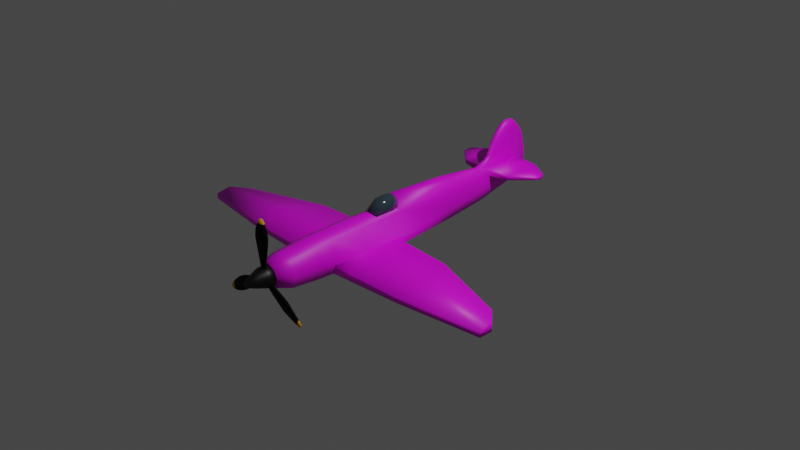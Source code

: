 # Source: Plane.blend  (saved by Blender 3.4.6; exported with 4.5.12 LTS)
import bpy
from mathutils import Matrix  # noqa: F401  (used for matrix-valued properties, if any)

bpy.ops.wm.read_factory_settings(use_empty=True)
scene = bpy.context.scene
scene.name = 'Scene'

# ---- collections
col_collection = bpy.data.collections.new('Collection'); scene.collection.children.link(col_collection)
col_plane = bpy.data.collections.new('Plane'); scene.collection.children.link(col_plane)
col_ref = bpy.data.collections.new('Ref'); scene.collection.children.link(col_ref)

# ---- images (referenced by path relative to the original .blend; pixels are not part of the script)
import os
ASSET_DIR = os.environ.get("B2B_ASSET_DIR", "")  # directory of the original .blend (textures are referenced by path, not embedded)
HERE = os.path.dirname(os.path.abspath(__file__))  # packed textures are extracted next to this script under _unpacked/

def load_image(name, relpath, width, height, colorspace="sRGB"):
    """Load a texture the original file referenced (path relative to the .blend, or extracted next to this script)."""
    p = next((c for c in (os.path.join(HERE, relpath), os.path.join(ASSET_DIR, relpath)) if relpath and os.path.exists(c)), "")
    if p:
        img = bpy.data.images.load(p, check_existing=True)
        img.name = name
    else:  # same state as the original file: an image datablock whose file is absent (Cycles renders it pink)
        img = bpy.data.images.new(name, width, height)
        img.source = "FILE"
        img.filepath = "//" + (relpath or name)
    img.colorspace_settings.name = colorspace
    return img
img_spitfire_texture_png = load_image('Spitfire-Texture.png', 'Spitfire-Texture.png', 1024, 1024, 'sRGB')

# ---- materials (node trees are filled in below, after node groups)
mat_plane = bpy.data.materials.new('Plane')
mat_plane.alpha_threshold = 0.0
mat_plane.use_transparent_shadow = False
mat_plane.roughness = 0.5
mat_plane.line_color = (0.0, 0.0, 0.0, 1.0)
mat_motor = bpy.data.materials.new('Motor')
mat_motor.use_transparent_shadow = False
mat_cockpit = bpy.data.materials.new('Cockpit')
mat_cockpit.use_transparent_shadow = False
mat_rotor = bpy.data.materials.new('Rotor')
mat_rotor.use_transparent_shadow = False
mat_tip = bpy.data.materials.new('tip')
mat_tip.use_transparent_shadow = False

# ---- material node trees
mat_plane.use_nodes = True; mat_plane.node_tree.nodes.clear()
_N = mat_plane.node_tree.nodes; _L = mat_plane.node_tree.links
n0 = _N.new('ShaderNodeOutputMaterial'); n0.name = 'Material Output'; n0.location = (300, 300)
n1 = _N.new('ShaderNodeBsdfPrincipled'); n1.name = 'Principled BSDF'; n1.location = (10, 300)
n1.distribution = 'GGX'
n1.subsurface_method = 'RANDOM_WALK_SKIN'
n1.inputs[3].default_value = 1.45
n1.inputs[27].default_value = (0.0, 0.0, 0.0, 1.0)
n1.inputs[28].default_value = 1.0
n2 = _N.new('ShaderNodeTexImage'); n2.name = 'Image Texture'; n2.location = (-305, 274)
n2.image = img_spitfire_texture_png
_L.new(n1.outputs[0], n0.inputs[0])
_L.new(n2.outputs[0], n1.inputs[0])
n0.is_active_output = True
mat_motor.use_nodes = True; mat_motor.node_tree.nodes.clear()
_N = mat_motor.node_tree.nodes; _L = mat_motor.node_tree.links
n0 = _N.new('ShaderNodeBsdfPrincipled'); n0.name = 'Principled BSDF'; n0.location = (10, 300)
n0.distribution = 'GGX'
n0.subsurface_method = 'RANDOM_WALK_SKIN'
n0.inputs[0].default_value = (0.03628, 0.03628, 0.03628, 1.0)
n0.inputs[1].default_value = 1.0
n0.inputs[2].default_value = 0.4902
n0.inputs[3].default_value = 1.45
n0.inputs[27].default_value = (0.0, 0.0, 0.0, 1.0)
n0.inputs[28].default_value = 1.0
n1 = _N.new('ShaderNodeOutputMaterial'); n1.name = 'Material Output'; n1.location = (300, 300)
_L.new(n0.outputs[0], n1.inputs[0])
n1.is_active_output = True
mat_cockpit.use_nodes = True; mat_cockpit.node_tree.nodes.clear()
_N = mat_cockpit.node_tree.nodes; _L = mat_cockpit.node_tree.links
n0 = _N.new('ShaderNodeBsdfPrincipled'); n0.name = 'Principled BSDF'; n0.location = (10, 300)
n0.distribution = 'GGX'
n0.subsurface_method = 'RANDOM_WALK_SKIN'
n0.inputs[0].default_value = (0.03324, 0.05747, 0.07514, 1.0)
n0.inputs[2].default_value = 0.1209
n0.inputs[3].default_value = 1.45
n0.inputs[27].default_value = (0.0, 0.0, 0.0, 1.0)
n0.inputs[28].default_value = 1.0
n1 = _N.new('ShaderNodeOutputMaterial'); n1.name = 'Material Output'; n1.location = (300, 300)
_L.new(n0.outputs[0], n1.inputs[0])
n1.is_active_output = True
mat_rotor.use_nodes = True; mat_rotor.node_tree.nodes.clear()
_N = mat_rotor.node_tree.nodes; _L = mat_rotor.node_tree.links
n0 = _N.new('ShaderNodeBsdfPrincipled'); n0.name = 'Principled BSDF'; n0.location = (10, 300)
n0.distribution = 'GGX'
n0.subsurface_method = 'RANDOM_WALK_SKIN'
n0.inputs[0].default_value = (0.0127, 0.0127, 0.0127, 1.0)
n0.inputs[1].default_value = 1.0
n0.inputs[2].default_value = 0.7418
n0.inputs[3].default_value = 1.45
n0.inputs[27].default_value = (0.0, 0.0, 0.0, 1.0)
n0.inputs[28].default_value = 1.0
n1 = _N.new('ShaderNodeOutputMaterial'); n1.name = 'Material Output'; n1.location = (300, 300)
_L.new(n0.outputs[0], n1.inputs[0])
n1.is_active_output = True
mat_tip.use_nodes = True; mat_tip.node_tree.nodes.clear()
_N = mat_tip.node_tree.nodes; _L = mat_tip.node_tree.links
n0 = _N.new('ShaderNodeBsdfPrincipled'); n0.name = 'Principled BSDF'; n0.location = (10, 300)
n0.distribution = 'GGX'
n0.subsurface_method = 'RANDOM_WALK_SKIN'
n0.inputs[0].default_value = (0.8, 0.3633, 0.0, 1.0)
n0.inputs[2].default_value = 0.8562
n0.inputs[3].default_value = 1.45
n0.inputs[27].default_value = (0.0, 0.0, 0.0, 1.0)
n0.inputs[28].default_value = 1.0
n1 = _N.new('ShaderNodeOutputMaterial'); n1.name = 'Material Output'; n1.location = (300, 300)
_L.new(n0.outputs[0], n1.inputs[0])
n1.is_active_output = True

# ---- world
world_world = bpy.data.worlds.new('World'); scene.world = world_world
world_world.use_nodes = True; world_world.node_tree.nodes.clear()
_N = world_world.node_tree.nodes; _L = world_world.node_tree.links
n0 = _N.new('ShaderNodeOutputWorld'); n0.name = 'World Output'; n0.location = (300, 300)
n1 = _N.new('ShaderNodeBackground'); n1.name = 'Background'; n1.location = (10, 300)
n1.inputs[0].default_value = (0.05088, 0.05088, 0.05088, 1.0)
_L.new(n1.outputs[0], n0.inputs[0])
n0.is_active_output = True
world_world.color = (0.05088, 0.05088, 0.05088)
world_world.use_sun_shadow = False
world_world.sun_shadow_jitter_overblur = 0.0

# ---- cameras
cam_camera = bpy.data.cameras.new('Camera')
cam_camera.clip_end = 100.0
cam_camera.ortho_scale = 7.314

# ---- lights
light_light = bpy.data.lights.new('Light', 'POINT')
light_light.transmission_factor = 0.0
light_light.energy = 1000.0
light_light.shadow_soft_size = 0.1
light_light.shadow_maximum_resolution = 0.006
light_light.use_absolute_resolution = True

# ---- meshes
me_cube = bpy.data.meshes.new('Cube')
me_cube.from_pydata([(0.1275, 0.2657, 0.1789), (0.1339, 0.2657, -0.1846), (0.0, 0.2657, -0.2423), (0.0, -0.2723, 0.2423), (0.0, -0.2723, -0.2423), (0.0, 0.2657, 0.2423), (0.1385, -0.2723, 0.1784), (0.1446, -0.2723, -0.2144), (0.0, -0.6451, 0.2309), (0.1385, -0.6451, 0.1683), (0.1446, -0.6451, -0.1729), (0.0, -0.6451, -0.2442), (0.1385, -0.8235, 0.1581), (0.1446, -0.8235, -0.1657), (0.0, -0.8235, 0.2186), (0.0, -0.8235, -0.2399), (0.1385, -1.143, 0.1268), (0.1446, -1.143, -0.1369), (0.0, -1.143, 0.1759), (0.0, -1.143, -0.1973), (0.09847, -1.295, 0.1009), (0.09409, -1.295, -0.09752), (0.0, -1.295, 0.1435), (0.0, -1.295, -0.1412), (0.1391, 0.946, 0.167), (0.1234, 0.946, -0.1305), (0.0, 0.946, -0.1878), (0.02423, 2.114, 0.145), (0.08539, 0.2664, 0.3056), (0.0, 0.2665, 0.3399), (0.07488, 0.9461, 0.2826), (0.0, 0.9461, 0.3089), (0.09172, 1.596, 0.1533), (0.08002, 1.464, -0.1026), (0.0, 1.464, -0.1262), (0.0, 1.921, -0.04409), (0.03913, 1.612, 0.2062), (0.0, 1.464, 0.2532), (0.02196, 2.083, -0.009833), (0.0, 2.093, -0.03163), (0.0, 2.245, 0.1351), (0.02401, 2.113, 0.2088), (0.0, 2.244, 0.2526), (0.05714, 1.915, 0.1972), (0.05354, 1.921, -0.02147), (0.04994, 1.909, 0.1375), (0.1792, 0.2657, -0.06764), (0.1899, -0.2723, -0.05056), (0.1899, -0.6451, -0.04922), (0.1899, -1.143, -0.01065), (0.1899, -0.8235, -0.01065), (0.1236, -1.295, 0.0005404), (0.0, -1.295, 0.02154), (0.1395, 0.946, -0.01065), (0.09975, 1.464, 0.00911), (0.02221, 2.21, 0.07321), (0.0, 2.229, 0.07351), (0.05354, 1.921, 0.05651), (0.0, 1.602, 0.3056), (0.03147, 1.631, 0.2944), (0.04352, 1.952, 0.2879), (0.02186, 2.221, 0.2909), (0.0, 2.243, 0.2964), (0.0, 1.967, 0.6825), (0.0, 1.646, 0.346), (0.03147, 1.673, 0.3352), (0.04352, 1.983, 0.3333), (0.02139, 2.209, 0.3317), (0.0, 2.222, 0.3368), (0.0, 1.715, 0.4956), (0.03147, 1.737, 0.4849), (0.04352, 1.988, 0.483), (0.02139, 2.171, 0.4814), (0.0, 2.181, 0.4865), (0.0, 1.791, 0.5913), (0.03147, 1.806, 0.5806), (0.04352, 1.979, 0.5787), (0.02139, 2.106, 0.5771), (0.0, 2.113, 0.5822), (0.0, 1.857, 0.6506), (0.03147, 1.866, 0.6399), (0.04352, 1.972, 0.638), (0.02139, 2.05, 0.6364), (0.0, 2.054, 0.6415), (0.0, 1.902, 0.6773), (0.01705, 1.907, 0.6714), (0.01957, 1.968, 0.675), (0.01157, 2.012, 0.6699), (0.0, 2.014, 0.6725), (0.09958, 1.464, 0.1448), (0.03225, 1.5, 0.2419), (0.05354, 1.93, 0.2342), (0.02263, 2.22, 0.2463), (0.02263, 2.22, 0.1351), (0.05354, 1.921, 0.1271), (0.3108, 1.937, 0.1379), (0.3129, 1.938, 0.1969), (0.3183, 1.656, 0.1533), (0.3191, 1.661, 0.2062), (0.3104, 2.084, 0.2083), (0.3106, 2.084, 0.1455), (0.5321, 1.919, 0.1542), (0.533, 1.919, 0.1871), (0.5229, 1.847, 0.1629), (0.5227, 1.849, 0.192), (0.5163, 1.969, 0.1935), (0.5164, 1.969, 0.1584), (0.1792, 0.2657, -0.06764), (0.1339, 0.2657, -0.1846), (0.1899, -0.6451, -0.07883), (0.1446, -0.6451, -0.1729), (0.1899, -0.2723, -0.05056), (0.1446, -0.2723, -0.2144), (0.2818, 0.1637, -0.06807), (0.2818, 0.1637, -0.1679), (0.4013, -0.6451, -0.07861), (0.4013, -0.6451, -0.1589), (0.4013, -0.2723, -0.05116), (0.4013, -0.2723, -0.191), (0.8955, 0.108, -0.05367), (0.8955, 0.108, -0.1273), (1.015, -0.6432, -0.06592), (1.015, -0.6432, -0.1252), (1.015, -0.297, -0.03097), (1.015, -0.297, -0.1342), (1.772, -0.1911, -0.05367), (1.772, -0.1911, -0.1273), (1.94, -0.5235, -0.06592), (1.94, -0.5235, -0.1252), (1.932, -0.3663, -0.03097), (1.932, -0.3663, -0.1342), (-0.1275, 0.2657, 0.1789), (-0.1339, 0.2657, -0.1846), (-0.1385, -0.2723, 0.1784), (-0.1446, -0.2723, -0.2144), (-0.1385, -0.6451, 0.1683), (-0.1446, -0.6451, -0.1729), (-0.1385, -0.8235, 0.1581), (-0.1446, -0.8235, -0.1657), (-0.1385, -1.143, 0.1268), (-0.1446, -1.143, -0.1369), (-0.09847, -1.295, 0.1009), (-0.09409, -1.295, -0.09752), (-0.1391, 0.946, 0.167), (-0.1234, 0.946, -0.1305), (-0.02423, 2.114, 0.145), (-0.08539, 0.2664, 0.3056), (-0.07488, 0.9461, 0.2826), (-0.09172, 1.596, 0.1533), (-0.08002, 1.464, -0.1026), (-0.03913, 1.612, 0.2062), (-0.02196, 2.083, -0.009833), (-0.02401, 2.113, 0.2088), (-0.05714, 1.915, 0.1972), (-0.05354, 1.921, -0.02147), (-0.04994, 1.909, 0.1375), (-0.1792, 0.2657, -0.06764), (-0.1899, -0.2723, -0.05056), (-0.1899, -0.6451, -0.04922), (-0.1899, -1.143, -0.01065), (-0.1899, -0.8235, -0.01065), (-0.1236, -1.295, 0.0005404), (-0.1395, 0.946, -0.01065), (-0.09975, 1.464, 0.00911), (-0.02221, 2.21, 0.07321), (-0.05354, 1.921, 0.05651), (-0.03147, 1.631, 0.2944), (-0.04352, 1.952, 0.2879), (-0.02186, 2.221, 0.2909), (-0.03147, 1.673, 0.3352), (-0.04352, 1.983, 0.3333), (-0.02139, 2.209, 0.3317), (-0.03147, 1.737, 0.4849), (-0.04352, 1.988, 0.483), (-0.02139, 2.171, 0.4814), (-0.03147, 1.806, 0.5806), (-0.04352, 1.979, 0.5787), (-0.02139, 2.106, 0.5771), (-0.03147, 1.866, 0.6399), (-0.04352, 1.972, 0.638), (-0.02139, 2.05, 0.6364), (-0.01705, 1.907, 0.6714), (-0.01957, 1.968, 0.675), (-0.01157, 2.012, 0.6699), (-0.09958, 1.464, 0.1448), (-0.03225, 1.5, 0.2419), (-0.05354, 1.93, 0.2342), (-0.02263, 2.22, 0.2463), (-0.02263, 2.22, 0.1351), (-0.05354, 1.921, 0.1271), (-0.3108, 1.937, 0.1379), (-0.3129, 1.938, 0.1969), (-0.3183, 1.656, 0.1533), (-0.3191, 1.661, 0.2062), (-0.3104, 2.084, 0.2083), (-0.3106, 2.084, 0.1455), (-0.5321, 1.919, 0.1542), (-0.533, 1.919, 0.1871), (-0.5229, 1.847, 0.1629), (-0.5227, 1.849, 0.192), (-0.5163, 1.969, 0.1935), (-0.5164, 1.969, 0.1584), (-0.1792, 0.2657, -0.06764), (-0.1339, 0.2657, -0.1846), (-0.1899, -0.6451, -0.07883), (-0.1446, -0.6451, -0.1729), (-0.1899, -0.2723, -0.05056), (-0.1446, -0.2723, -0.2144), (-0.2818, 0.1637, -0.06807), (-0.2818, 0.1637, -0.1679), (-0.4013, -0.6451, -0.07861), (-0.4013, -0.6451, -0.1589), (-0.4013, -0.2723, -0.05116), (-0.4013, -0.2723, -0.191), (-0.8955, 0.108, -0.05367), (-0.8955, 0.108, -0.1273), (-1.015, -0.6432, -0.06592), (-1.015, -0.6432, -0.1252), (-1.015, -0.297, -0.03097), (-1.015, -0.297, -0.1342), (-1.772, -0.1911, -0.05367), (-1.772, -0.1911, -0.1273), (-1.94, -0.5235, -0.06592), (-1.94, -0.5235, -0.1252), (-1.932, -0.3663, -0.03097), (-1.932, -0.3663, -0.1342)], [], [(2, 1, 7, 4), (46, 0, 6, 47), (1, 2, 26, 25), (0, 5, 3, 6), (6, 3, 8, 9), (47, 6, 9, 48), (4, 7, 10, 11), (11, 10, 13, 15), (15, 13, 17, 19), (9, 8, 14, 12), (48, 9, 12, 50), (19, 17, 21, 23), (12, 14, 18, 16), (50, 12, 16, 49), (51, 20, 22, 52), (16, 18, 22, 20), (49, 16, 20, 51), (30, 24, 89, 90), (0, 24, 30, 28), (46, 1, 25, 53), (29, 28, 30, 31), (5, 0, 28, 29), (25, 26, 34, 33), (44, 35, 39, 38), (37, 90, 59, 58), (53, 25, 33, 54), (31, 30, 90, 37), (56, 40, 93, 55), (93, 40, 42, 92), (57, 44, 38, 55), (43, 36, 98, 96), (41, 43, 96, 99), (54, 33, 44, 57), (91, 92, 61, 60), (33, 34, 35, 44), (89, 54, 57, 94), (94, 57, 55, 93), (39, 56, 55, 38), (24, 53, 54, 89), (0, 46, 53, 24), (17, 49, 51, 21), (21, 51, 52, 23), (13, 50, 49, 17), (10, 48, 50, 13), (47, 48, 109, 111), (7, 1, 108, 112), (59, 60, 66, 65), (60, 61, 67, 66), (92, 42, 62, 61), (90, 91, 60, 59), (67, 68, 73, 72), (65, 66, 71, 70), (61, 62, 68, 67), (58, 59, 65, 64), (72, 73, 78, 77), (70, 71, 76, 75), (64, 65, 70, 69), (66, 67, 72, 71), (75, 76, 81, 80), (76, 77, 82, 81), (69, 70, 75, 74), (71, 72, 77, 76), (80, 81, 86, 85), (81, 82, 87, 86), (77, 78, 83, 82), (74, 75, 80, 79), (63, 86, 87, 88), (84, 85, 86, 63), (82, 83, 88, 87), (79, 80, 85, 84), (32, 36, 90, 89), (43, 41, 92, 91), (41, 27, 93, 92), (45, 32, 89, 94), (36, 43, 91, 90), (27, 45, 94, 93), (100, 99, 105, 106), (96, 98, 104, 102), (27, 41, 99, 100), (36, 32, 97, 98), (45, 27, 100, 95), (32, 45, 95, 97), (102, 101, 106, 105), (104, 103, 101, 102), (98, 97, 103, 104), (95, 100, 106, 101), (97, 95, 101, 103), (99, 96, 102, 105), (109, 110, 116, 115), (110, 112, 118, 116), (46, 47, 111, 107), (48, 10, 110, 109), (10, 7, 112, 110), (1, 46, 107, 108), (118, 114, 120, 124), (117, 115, 121, 123), (111, 109, 115, 117), (112, 108, 114, 118), (107, 111, 117, 113), (108, 107, 113, 114), (121, 122, 128, 127), (122, 124, 130, 128), (113, 117, 123, 119), (114, 113, 119, 120), (116, 118, 124, 122), (115, 116, 122, 121), (130, 129, 127, 128), (126, 125, 129, 130), (123, 121, 127, 129), (124, 120, 126, 130), (119, 123, 129, 125), (120, 119, 125, 126), (2, 4, 134, 132), (156, 157, 133, 131), (132, 144, 26, 2), (131, 133, 3, 5), (133, 135, 8, 3), (157, 158, 135, 133), (4, 11, 136, 134), (11, 15, 138, 136), (15, 19, 140, 138), (135, 137, 14, 8), (158, 160, 137, 135), (19, 23, 142, 140), (137, 139, 18, 14), (160, 159, 139, 137), (161, 52, 22, 141), (139, 141, 22, 18), (159, 161, 141, 139), (147, 185, 184, 143), (131, 146, 147, 143), (156, 162, 144, 132), (29, 31, 147, 146), (5, 29, 146, 131), (144, 149, 34, 26), (154, 151, 39, 35), (37, 58, 166, 185), (162, 163, 149, 144), (31, 37, 185, 147), (56, 164, 188, 40), (188, 187, 42, 40), (165, 164, 151, 154), (153, 191, 193, 150), (152, 194, 191, 153), (163, 165, 154, 149), (186, 167, 168, 187), (149, 154, 35, 34), (184, 189, 165, 163), (189, 188, 164, 165), (39, 151, 164, 56), (143, 184, 163, 162), (131, 143, 162, 156), (140, 142, 161, 159), (142, 23, 52, 161), (138, 140, 159, 160), (136, 138, 160, 158), (157, 206, 204, 158), (134, 207, 203, 132), (166, 169, 170, 167), (167, 170, 171, 168), (187, 168, 62, 42), (185, 166, 167, 186), (171, 174, 73, 68), (169, 172, 173, 170), (168, 171, 68, 62), (58, 64, 169, 166), (174, 177, 78, 73), (172, 175, 176, 173), (64, 69, 172, 169), (170, 173, 174, 171), (175, 178, 179, 176), (176, 179, 180, 177), (69, 74, 175, 172), (173, 176, 177, 174), (178, 181, 182, 179), (179, 182, 183, 180), (177, 180, 83, 78), (74, 79, 178, 175), (63, 88, 183, 182), (84, 63, 182, 181), (180, 183, 88, 83), (79, 84, 181, 178), (148, 184, 185, 150), (153, 186, 187, 152), (152, 187, 188, 145), (155, 189, 184, 148), (150, 185, 186, 153), (145, 188, 189, 155), (195, 201, 200, 194), (191, 197, 199, 193), (145, 195, 194, 152), (150, 193, 192, 148), (155, 190, 195, 145), (148, 192, 190, 155), (197, 200, 201, 196), (199, 197, 196, 198), (193, 199, 198, 192), (190, 196, 201, 195), (192, 198, 196, 190), (194, 200, 197, 191), (204, 210, 211, 205), (205, 211, 213, 207), (156, 202, 206, 157), (158, 204, 205, 136), (136, 205, 207, 134), (132, 203, 202, 156), (213, 219, 215, 209), (212, 218, 216, 210), (206, 212, 210, 204), (207, 213, 209, 203), (202, 208, 212, 206), (203, 209, 208, 202), (216, 222, 223, 217), (217, 223, 225, 219), (208, 214, 218, 212), (209, 215, 214, 208), (211, 217, 219, 213), (210, 216, 217, 211), (225, 223, 222, 224), (221, 225, 224, 220), (218, 224, 222, 216), (219, 225, 221, 215), (214, 220, 224, 218), (215, 221, 220, 214)])
me_cube.polygons.foreach_set('use_smooth', [True] * 224)
_uv = me_cube.uv_layers.new(name='UVMap')
_uv.uv.foreach_set('vector', [0.4762, 0.1149, 0.4785, 0.1358, 0.3474, 0.1578, 0.3462, 0.1477, 0.4833, 0.1782, 0.4933, 0.2675, 0.3633, 0.3001, 0.354, 0.2172, 0.4785, 0.1358, 0.4762, 0.1149, 0.6425, 0.09728, 0.6446, 0.1155, 0.4933, 0.2675, 0.4959, 0.2905, 0.3659, 0.3233, 0.3633, 0.3001, 0.3633, 0.3001, 0.3659, 0.3233, 0.2754, 0.3419, 0.2729, 0.3192, 0.354, 0.2172, 0.3633, 0.3001, 0.2729, 0.3192, 0.2641, 0.2404, 0.3462, 0.1477, 0.3474, 0.1578, 0.259, 0.1956, 0.2561, 0.1697, 0.2561, 0.1697, 0.259, 0.1956, 0.2162, 0.2091, 0.2132, 0.1822, 0.2132, 0.1822, 0.2162, 0.2091, 0.1402, 0.239, 0.1378, 0.2171, 0.2729, 0.3192, 0.2754, 0.3419, 0.2319, 0.3483, 0.2294, 0.3264, 0.2641, 0.2404, 0.2729, 0.3192, 0.2294, 0.3264, 0.2225, 0.2652, 0.1378, 0.2171, 0.1402, 0.239, 0.1052, 0.2625, 0.1034, 0.2467, 0.2294, 0.3264, 0.2319, 0.3483, 0.153, 0.3523, 0.151, 0.3345, 0.2225, 0.2652, 0.2294, 0.3264, 0.151, 0.3345, 0.1454, 0.2847, 0.1092, 0.298, 0.1132, 0.3344, 0.115, 0.3498, 0.11, 0.3056, 0.151, 0.3345, 0.153, 0.3523, 0.115, 0.3498, 0.1132, 0.3344, 0.1454, 0.2847, 0.151, 0.3345, 0.1132, 0.3344, 0.1092, 0.298, 0.6599, 0.2455, 0.6566, 0.2169, 0.7813, 0.1821, 0.7939, 0.2151, 0.4933, 0.2675, 0.6566, 0.2169, 0.6599, 0.2455, 0.4964, 0.2898, 0.4833, 0.1782, 0.4785, 0.1358, 0.6446, 0.1155, 0.6503, 0.1606, 0.497, 0.2915, 0.4964, 0.2898, 0.6599, 0.2455, 0.662, 0.2574, 0.4959, 0.2905, 0.4933, 0.2675, 0.4964, 0.2898, 0.497, 0.2915, 0.6446, 0.1155, 0.6425, 0.09728, 0.7726, 0.0931, 0.7736, 0.1017, 0.885, 0.09397, 0.8841, 0.08578, 0.925, 0.08832, 0.9236, 0.09681, 0.7857, 0.2214, 0.7939, 0.2151, 0.8276, 0.2261, 0.8213, 0.2319, 0.6503, 0.1606, 0.6446, 0.1155, 0.7736, 0.1017, 0.7758, 0.1329, 0.662, 0.2574, 0.6599, 0.2455, 0.7939, 0.2151, 0.7857, 0.2214, 0.9631, 0.1096, 0.9696, 0.1309, 0.9636, 0.1324, 0.9584, 0.1107, 0.9636, 0.1324, 0.9696, 0.1309, 0.9741, 0.1736, 0.968, 0.1728, 0.8882, 0.1222, 0.885, 0.09397, 0.9236, 0.09681, 0.9584, 0.1107, 0.3192, 0.7664, 0.325, 0.8168, 0.2847, 0.8158, 0.2797, 0.7794, 0.3141, 0.7315, 0.3192, 0.7664, 0.2797, 0.7794, 0.2746, 0.7596, 0.7758, 0.1329, 0.7736, 0.1017, 0.885, 0.09397, 0.8882, 0.1222, 0.8976, 0.186, 0.968, 0.1728, 0.9701, 0.1889, 0.9049, 0.2042, 0.7736, 0.1017, 0.7726, 0.0931, 0.8841, 0.08578, 0.885, 0.09397, 0.7813, 0.1821, 0.7758, 0.1329, 0.8882, 0.1222, 0.891, 0.1478, 0.891, 0.1478, 0.8882, 0.1222, 0.9584, 0.1107, 0.9636, 0.1324, 0.925, 0.08832, 0.9631, 0.1096, 0.9584, 0.1107, 0.9236, 0.09681, 0.6566, 0.2169, 0.6503, 0.1606, 0.7758, 0.1329, 0.7813, 0.1821, 0.4933, 0.2675, 0.4833, 0.1782, 0.6503, 0.1606, 0.6566, 0.2169, 0.1402, 0.239, 0.1454, 0.2847, 0.1092, 0.298, 0.1052, 0.2625, 0.1052, 0.2625, 0.1092, 0.298, 0.11, 0.3056, 0.1034, 0.2467, 0.2162, 0.2091, 0.2225, 0.2652, 0.1454, 0.2847, 0.1402, 0.239, 0.259, 0.1956, 0.2641, 0.2404, 0.2225, 0.2652, 0.2162, 0.2091, 0.354, 0.2172, 0.2641, 0.2404, 0.2629, 0.2297, 0.354, 0.2172, 0.3474, 0.1578, 0.4785, 0.1358, 0.4785, 0.1358, 0.3474, 0.1578, 0.8276, 0.2261, 0.9049, 0.2042, 0.9143, 0.2187, 0.8396, 0.2383, 0.9049, 0.2042, 0.9701, 0.1889, 0.9688, 0.2044, 0.9143, 0.2187, 0.968, 0.1728, 0.9741, 0.1736, 0.9756, 0.1895, 0.9701, 0.1889, 0.7939, 0.2151, 0.8976, 0.186, 0.9049, 0.2042, 0.8276, 0.2261, 0.9688, 0.2044, 0.9722, 0.2054, 0.9684, 0.2621, 0.9657, 0.2609, 0.8396, 0.2383, 0.9143, 0.2187, 0.9215, 0.2727, 0.8638, 0.2851, 0.9701, 0.1889, 0.9756, 0.1895, 0.9722, 0.2054, 0.9688, 0.2044, 0.8213, 0.2319, 0.8276, 0.2261, 0.8396, 0.2383, 0.8335, 0.2439, 0.9657, 0.2609, 0.9684, 0.2621, 0.9559, 0.3009, 0.9539, 0.2995, 0.8638, 0.2851, 0.9215, 0.2727, 0.9234, 0.3078, 0.885, 0.3155, 0.8335, 0.2439, 0.8396, 0.2383, 0.8638, 0.2851, 0.8589, 0.2904, 0.9143, 0.2187, 0.9688, 0.2044, 0.9657, 0.2609, 0.9215, 0.2727, 0.885, 0.3155, 0.9234, 0.3078, 0.9241, 0.3297, 0.9014, 0.3327, 0.9234, 0.3078, 0.9539, 0.2995, 0.9428, 0.3244, 0.9241, 0.3297, 0.8589, 0.2904, 0.8638, 0.2851, 0.885, 0.3155, 0.8817, 0.3204, 0.9215, 0.2727, 0.9657, 0.2609, 0.9539, 0.2995, 0.9234, 0.3078, 0.9014, 0.3327, 0.9241, 0.3297, 0.9245, 0.3435, 0.9117, 0.343, 0.9241, 0.3297, 0.9428, 0.3244, 0.9349, 0.3389, 0.9245, 0.3435, 0.9539, 0.2995, 0.9559, 0.3009, 0.9441, 0.326, 0.9428, 0.3244, 0.8817, 0.3204, 0.885, 0.3155, 0.9014, 0.3327, 0.8996, 0.3371, 0.9247, 0.3462, 0.9245, 0.3435, 0.9349, 0.3389, 0.9356, 0.3397, 0.9106, 0.3454, 0.9117, 0.343, 0.9245, 0.3435, 0.9247, 0.3462, 0.9428, 0.3244, 0.9441, 0.326, 0.9356, 0.3397, 0.9349, 0.3389, 0.8996, 0.3371, 0.9014, 0.3327, 0.9117, 0.343, 0.9106, 0.3454, 0.8136, 0.1771, 0.8195, 0.1953, 0.7939, 0.2151, 0.7813, 0.1821, 0.8924, 0.1736, 0.9407, 0.1657, 0.968, 0.1728, 0.8976, 0.186, 0.9407, 0.1657, 0.9382, 0.1426, 0.9636, 0.1324, 0.968, 0.1728, 0.8884, 0.1523, 0.8136, 0.1771, 0.7813, 0.1821, 0.891, 0.1478, 0.8195, 0.1953, 0.8924, 0.1736, 0.8976, 0.186, 0.7939, 0.2151, 0.9382, 0.1426, 0.8884, 0.1523, 0.891, 0.1478, 0.9636, 0.1324, 0.2681, 0.7531, 0.2746, 0.7596, 0.2539, 0.7856, 0.2491, 0.785, 0.2797, 0.7794, 0.2847, 0.8158, 0.2562, 0.8002, 0.2527, 0.7924, 0.3089, 0.7226, 0.3141, 0.7315, 0.2746, 0.7596, 0.2681, 0.7531, 0.325, 0.8168, 0.3153, 0.8263, 0.2819, 0.8232, 0.2847, 0.8158, 0.3957, 0.2751, 0.4018, 0.3155, 0.3451, 0.3221, 0.3444, 0.2923, 0.3857, 0.2137, 0.3957, 0.2751, 0.3444, 0.2923, 0.3414, 0.2357, 0.2527, 0.7924, 0.2481, 0.7938, 0.2491, 0.785, 0.2539, 0.7856, 0.2562, 0.8002, 0.2527, 0.8035, 0.2481, 0.7938, 0.2527, 0.7924, 0.2847, 0.8158, 0.2819, 0.8232, 0.2527, 0.8035, 0.2562, 0.8002, 0.3444, 0.2923, 0.3451, 0.3221, 0.3038, 0.3081, 0.3005, 0.2985, 0.3414, 0.2357, 0.3444, 0.2923, 0.3005, 0.2985, 0.3018, 0.2834, 0.2746, 0.7596, 0.2797, 0.7794, 0.2527, 0.7924, 0.2539, 0.7856, 0.4092, 0.801, 0.415, 0.8109, 0.3901, 0.8115, 0.3889, 0.8027, 0.3787, 0.6952, 0.3899, 0.7434, 0.3751, 0.7508, 0.364, 0.7028, 0.4833, 0.1782, 0.354, 0.2172, 0.354, 0.2172, 0.4833, 0.1782, 0.2641, 0.2404, 0.259, 0.1956, 0.259, 0.1956, 0.2629, 0.2297, 0.259, 0.1956, 0.3474, 0.1578, 0.3474, 0.1578, 0.259, 0.1956, 0.4785, 0.1358, 0.4833, 0.1782, 0.4833, 0.1782, 0.4785, 0.1358, 0.3751, 0.7508, 0.3947, 0.8037, 0.3578, 0.8143, 0.3391, 0.7656, 0.3833, 0.7611, 0.3889, 0.8027, 0.331, 0.8063, 0.3268, 0.7696, 0.4038, 0.7598, 0.4092, 0.801, 0.3889, 0.8027, 0.3833, 0.7611, 0.3899, 0.7434, 0.4062, 0.8125, 0.3947, 0.8037, 0.3751, 0.7508, 0.4003, 0.693, 0.4038, 0.7598, 0.3833, 0.7611, 0.3892, 0.7043, 0.3949, 0.6799, 0.4003, 0.693, 0.3892, 0.7043, 0.383, 0.6939, 0.331, 0.8063, 0.3313, 0.8127, 0.2594, 0.7995, 0.2626, 0.7951, 0.3289, 0.721, 0.3391, 0.7656, 0.2845, 0.7833, 0.2794, 0.7632, 0.3892, 0.7043, 0.3833, 0.7611, 0.3268, 0.7696, 0.3301, 0.7278, 0.383, 0.6939, 0.3892, 0.7043, 0.3301, 0.7278, 0.3272, 0.7212, 0.364, 0.7028, 0.3751, 0.7508, 0.3391, 0.7656, 0.3289, 0.721, 0.3889, 0.8027, 0.3901, 0.8115, 0.3313, 0.8127, 0.331, 0.8063, 0.2508, 0.7831, 0.2612, 0.7834, 0.2626, 0.7951, 0.2594, 0.7995, 0.2618, 0.7619, 0.2666, 0.7672, 0.2612, 0.7834, 0.2508, 0.7831, 0.3268, 0.7696, 0.331, 0.8063, 0.2626, 0.7951, 0.2612, 0.7834, 0.3391, 0.7656, 0.3578, 0.8143, 0.2988, 0.8012, 0.2845, 0.7833, 0.3301, 0.7278, 0.3268, 0.7696, 0.2612, 0.7834, 0.2666, 0.7672, 0.3272, 0.7212, 0.3301, 0.7278, 0.2666, 0.7672, 0.2618, 0.7619, 0.492, 0.6053, 0.364, 0.6383, 0.3651, 0.6482, 0.4943, 0.6258, 0.4991, 0.6676, 0.3718, 0.7067, 0.3812, 0.7883, 0.5092, 0.7555, 0.4943, 0.6258, 0.6584, 0.6034, 0.6575, 0.588, 0.492, 0.6053, 0.5092, 0.7555, 0.3812, 0.7883, 0.3838, 0.8111, 0.5095, 0.7658, 0.3812, 0.7883, 0.2921, 0.8076, 0.2947, 0.8299, 0.3838, 0.8111, 0.3718, 0.7067, 0.2832, 0.73, 0.2921, 0.8076, 0.3812, 0.7883, 0.364, 0.6383, 0.2752, 0.6604, 0.2782, 0.6859, 0.3651, 0.6482, 0.2752, 0.6604, 0.233, 0.6729, 0.236, 0.6994, 0.2782, 0.6859, 0.233, 0.6729, 0.1587, 0.7077, 0.1612, 0.7293, 0.236, 0.6994, 0.2921, 0.8076, 0.2493, 0.8149, 0.2517, 0.8365, 0.2947, 0.8299, 0.2832, 0.73, 0.2424, 0.7547, 0.2493, 0.8149, 0.2921, 0.8076, 0.1587, 0.7077, 0.1249, 0.737, 0.1267, 0.7526, 0.1612, 0.7293, 0.2493, 0.8149, 0.172, 0.8233, 0.174, 0.8409, 0.2517, 0.8365, 0.2424, 0.7547, 0.1664, 0.7743, 0.172, 0.8233, 0.2493, 0.8149, 0.1307, 0.7876, 0.1316, 0.7951, 0.1366, 0.8386, 0.1348, 0.8234, 0.172, 0.8233, 0.1348, 0.8234, 0.1366, 0.8386, 0.174, 0.8409, 0.1664, 0.7743, 0.1307, 0.7876, 0.1348, 0.8234, 0.172, 0.8233, 0.6752, 0.7435, 0.8053, 0.7023, 0.7928, 0.6699, 0.6705, 0.7095, 0.5092, 0.7555, 0.5134, 0.7855, 0.6752, 0.7435, 0.6705, 0.7095, 0.4991, 0.6676, 0.6633, 0.6462, 0.6584, 0.6034, 0.4943, 0.6258, 0.5137, 0.7882, 0.6756, 0.7428, 0.6752, 0.7435, 0.5134, 0.7855, 0.5095, 0.7658, 0.5137, 0.7882, 0.5134, 0.7855, 0.5092, 0.7555, 0.6584, 0.6034, 0.7838, 0.5883, 0.7828, 0.5799, 0.6575, 0.588, 0.8944, 0.5892, 0.9359, 0.5874, 0.9374, 0.579, 0.8935, 0.5812, 0.7972, 0.7085, 0.8323, 0.7187, 0.8386, 0.713, 0.8053, 0.7023, 0.6633, 0.6462, 0.7872, 0.6214, 0.7838, 0.5883, 0.6584, 0.6034, 0.6756, 0.7428, 0.7972, 0.7085, 0.8053, 0.7023, 0.6752, 0.7435, 0.9718, 0.5975, 0.9672, 0.5986, 0.9723, 0.62, 0.9782, 0.6185, 0.9723, 0.62, 0.9767, 0.6597, 0.9827, 0.6605, 0.9782, 0.6185, 0.898, 0.6103, 0.9672, 0.5986, 0.9359, 0.5874, 0.8944, 0.5892, 0.3192, 0.7664, 0.2797, 0.7794, 0.2847, 0.8158, 0.325, 0.8168, 0.3141, 0.7315, 0.2746, 0.7596, 0.2797, 0.7794, 0.3192, 0.7664, 0.7872, 0.6214, 0.898, 0.6103, 0.8944, 0.5892, 0.7838, 0.5883, 0.9074, 0.6731, 0.9147, 0.691, 0.977, 0.6755, 0.9767, 0.6597, 0.7838, 0.5883, 0.8944, 0.5892, 0.8935, 0.5812, 0.7828, 0.5799, 0.7928, 0.6699, 0.9009, 0.6355, 0.898, 0.6103, 0.7872, 0.6214, 0.9009, 0.6355, 0.9723, 0.62, 0.9672, 0.5986, 0.898, 0.6103, 0.9374, 0.579, 0.9359, 0.5874, 0.9672, 0.5986, 0.9718, 0.5975, 0.6705, 0.7095, 0.7928, 0.6699, 0.7872, 0.6214, 0.6633, 0.6462, 0.5092, 0.7555, 0.6705, 0.7095, 0.6633, 0.6462, 0.4991, 0.6676, 0.1612, 0.7293, 0.1267, 0.7526, 0.1307, 0.7876, 0.1664, 0.7743, 0.1267, 0.7526, 0.1249, 0.737, 0.1316, 0.7951, 0.1307, 0.7876, 0.236, 0.6994, 0.1612, 0.7293, 0.1664, 0.7743, 0.2424, 0.7547, 0.2782, 0.6859, 0.236, 0.6994, 0.2424, 0.7547, 0.2832, 0.73, 0.3718, 0.7067, 0.3718, 0.7067, 0.282, 0.7194, 0.2832, 0.73, 0.3651, 0.6482, 0.3651, 0.6482, 0.4943, 0.6258, 0.4943, 0.6258, 0.8386, 0.713, 0.8504, 0.725, 0.9239, 0.7053, 0.9147, 0.691, 0.9147, 0.691, 0.9239, 0.7053, 0.9776, 0.6909, 0.977, 0.6755, 0.9767, 0.6597, 0.977, 0.6755, 0.9824, 0.6762, 0.9827, 0.6605, 0.8053, 0.7023, 0.8386, 0.713, 0.9147, 0.691, 0.9074, 0.6731, 0.9776, 0.6909, 0.9747, 0.7466, 0.9774, 0.7478, 0.9809, 0.6919, 0.8504, 0.725, 0.8715, 0.7745, 0.9312, 0.7584, 0.9239, 0.7053, 0.977, 0.6755, 0.9776, 0.6909, 0.9809, 0.6919, 0.9824, 0.6762, 0.8323, 0.7187, 0.8443, 0.7305, 0.8504, 0.725, 0.8386, 0.713, 0.9747, 0.7466, 0.9632, 0.7847, 0.9651, 0.7861, 0.9774, 0.7478, 0.8715, 0.7745, 0.892, 0.8043, 0.9331, 0.793, 0.9312, 0.7584, 0.8443, 0.7305, 0.8667, 0.7797, 0.8715, 0.7745, 0.8504, 0.725, 0.9239, 0.7053, 0.9312, 0.7584, 0.9747, 0.7466, 0.9776, 0.6909, 0.892, 0.8043, 0.9088, 0.8218, 0.9339, 0.8146, 0.9331, 0.793, 0.9331, 0.793, 0.9339, 0.8146, 0.9523, 0.8093, 0.9632, 0.7847, 0.8667, 0.7797, 0.8889, 0.8091, 0.892, 0.8043, 0.8715, 0.7745, 0.9312, 0.7584, 0.9331, 0.793, 0.9632, 0.7847, 0.9747, 0.7466, 0.9088, 0.8218, 0.9198, 0.8305, 0.9343, 0.8281, 0.9339, 0.8146, 0.9339, 0.8146, 0.9343, 0.8281, 0.9445, 0.8236, 0.9523, 0.8093, 0.9632, 0.7847, 0.9523, 0.8093, 0.9535, 0.8109, 0.9651, 0.7861, 0.8889, 0.8091, 0.907, 0.8262, 0.9088, 0.8218, 0.892, 0.8043, 0.9345, 0.8308, 0.9453, 0.8244, 0.9445, 0.8236, 0.9343, 0.8281, 0.9188, 0.833, 0.9345, 0.8308, 0.9343, 0.8281, 0.9198, 0.8305, 0.9523, 0.8093, 0.9445, 0.8236, 0.9453, 0.8244, 0.9535, 0.8109, 0.907, 0.8262, 0.9188, 0.833, 0.9198, 0.8305, 0.9088, 0.8218, 0.8246, 0.6648, 0.7928, 0.6699, 0.8053, 0.7023, 0.8305, 0.6827, 0.9023, 0.6609, 0.9074, 0.6731, 0.9767, 0.6597, 0.9499, 0.6529, 0.9499, 0.6529, 0.9767, 0.6597, 0.9723, 0.62, 0.9473, 0.6301, 0.8983, 0.64, 0.9009, 0.6355, 0.7928, 0.6699, 0.8246, 0.6648, 0.8305, 0.6827, 0.8053, 0.7023, 0.9074, 0.6731, 0.9023, 0.6609, 0.9473, 0.6301, 0.9723, 0.62, 0.9009, 0.6355, 0.8983, 0.64, 0.2681, 0.7531, 0.2491, 0.785, 0.2539, 0.7856, 0.2746, 0.7596, 0.2797, 0.7794, 0.2527, 0.7924, 0.2562, 0.8002, 0.2847, 0.8158, 0.3089, 0.7226, 0.2681, 0.7531, 0.2746, 0.7596, 0.3141, 0.7315, 0.325, 0.8168, 0.2847, 0.8158, 0.2819, 0.8232, 0.3153, 0.8263, 0.3957, 0.2751, 0.3444, 0.2923, 0.3451, 0.3221, 0.4018, 0.3155, 0.3857, 0.2137, 0.3414, 0.2357, 0.3444, 0.2923, 0.3957, 0.2751, 0.2527, 0.7924, 0.2539, 0.7856, 0.2491, 0.785, 0.2481, 0.7938, 0.2562, 0.8002, 0.2527, 0.7924, 0.2481, 0.7938, 0.2527, 0.8035, 0.2847, 0.8158, 0.2562, 0.8002, 0.2527, 0.8035, 0.2819, 0.8232, 0.3444, 0.2923, 0.3005, 0.2985, 0.3038, 0.3081, 0.3451, 0.3221, 0.3414, 0.2357, 0.3018, 0.2834, 0.3005, 0.2985, 0.3444, 0.2923, 0.2746, 0.7596, 0.2539, 0.7856, 0.2527, 0.7924, 0.2797, 0.7794, 0.4092, 0.801, 0.3889, 0.8027, 0.3901, 0.8115, 0.415, 0.8109, 0.3787, 0.6952, 0.364, 0.7028, 0.3751, 0.7508, 0.3899, 0.7434, 0.4991, 0.6676, 0.4991, 0.6676, 0.3718, 0.7067, 0.3718, 0.7067, 0.2832, 0.73, 0.282, 0.7194, 0.2782, 0.6859, 0.2782, 0.6859, 0.2782, 0.6859, 0.2782, 0.6859, 0.3651, 0.6482, 0.3651, 0.6482, 0.4943, 0.6258, 0.4943, 0.6258, 0.4991, 0.6676, 0.4991, 0.6676, 0.3751, 0.7508, 0.3391, 0.7656, 0.3578, 0.8143, 0.3947, 0.8037, 0.3833, 0.7611, 0.3268, 0.7696, 0.331, 0.8063, 0.3889, 0.8027, 0.4038, 0.7598, 0.3833, 0.7611, 0.3889, 0.8027, 0.4092, 0.801, 0.3899, 0.7434, 0.3751, 0.7508, 0.3947, 0.8037, 0.4062, 0.8125, 0.4003, 0.693, 0.3892, 0.7043, 0.3833, 0.7611, 0.4038, 0.7598, 0.3949, 0.6799, 0.383, 0.6939, 0.3892, 0.7043, 0.4003, 0.693, 0.331, 0.8063, 0.2626, 0.7951, 0.2594, 0.7995, 0.3313, 0.8127, 0.3289, 0.721, 0.2794, 0.7632, 0.2845, 0.7833, 0.3391, 0.7656, 0.3892, 0.7043, 0.3301, 0.7278, 0.3268, 0.7696, 0.3833, 0.7611, 0.383, 0.6939, 0.3272, 0.7212, 0.3301, 0.7278, 0.3892, 0.7043, 0.364, 0.7028, 0.3289, 0.721, 0.3391, 0.7656, 0.3751, 0.7508, 0.3889, 0.8027, 0.331, 0.8063, 0.3313, 0.8127, 0.3901, 0.8115, 0.2508, 0.7831, 0.2594, 0.7995, 0.2626, 0.7951, 0.2612, 0.7834, 0.2618, 0.7619, 0.2508, 0.7831, 0.2612, 0.7834, 0.2666, 0.7672, 0.3268, 0.7696, 0.2612, 0.7834, 0.2626, 0.7951, 0.331, 0.8063, 0.3391, 0.7656, 0.2845, 0.7833, 0.2988, 0.8012, 0.3578, 0.8143, 0.3301, 0.7278, 0.2666, 0.7672, 0.2612, 0.7834, 0.3268, 0.7696, 0.3272, 0.7212, 0.2618, 0.7619, 0.2666, 0.7672, 0.3301, 0.7278])
me_cube.materials.append(mat_plane)
me_cube.use_mirror_vertex_groups = False
me_cube.update()
me_cube.normals_split_custom_set([tuple(v) for v in zip(*[iter([-1.025e-08, 0.05602, -0.9984, 0.9928, 0.09732, -0.06926, 0.9884, -0.03438, 0.1478, -9.98e-09, -0.01091, -0.9999, 0.8141, 0.02704, 0.5801, 0.8884, -0.1203, 0.443, 0.7789, -0.000554, 0.6271, 0.8996, 0.006293, 0.4366, 0.9928, 0.09732, -0.06926, -1.025e-08, 0.05602, -0.9984, 0.0, 0.09257, -0.9957, 0.775, 0.08788, -0.6259, 0.8884, -0.1203, 0.443, 0.0, -0.8166, 0.5772, 0.0, -0.0122, 0.9999, 0.7789, -0.000554, 0.6271, 0.7789, -0.000554, 0.6271, 0.0, -0.0122, 0.9999, 0.0, -0.04562, 0.999, 0.7658, -0.01873, 0.6428, 0.8996, 0.006293, 0.4366, 0.7789, -0.000554, 0.6271, 0.7658, -0.01873, 0.6428, 0.9976, -0.06495, 0.02581, -9.98e-09, -0.01091, -0.9999, 0.9884, -0.03438, 0.1478, 0.7312, -0.4816, -0.4831, 0.0, -0.04298, -0.9991, 0.0, -0.04298, -0.9991, 0.7312, -0.4816, -0.4831, 0.7502, -0.05072, -0.6593, 0.0, -0.07119, -0.9975, 0.0, -0.07119, -0.9975, 0.7502, -0.05072, -0.6593, 0.7342, -0.2194, -0.6425, -1.072e-08, -0.2317, -0.9728, 0.7658, -0.01873, 0.6428, 0.0, -0.04562, 0.999, 0.0, -0.08852, 0.9961, 0.7407, -0.04441, 0.6704, 0.9976, -0.06495, 0.02581, 0.7658, -0.01873, 0.6428, 0.7407, -0.04441, 0.6704, 0.9999, -0.01068, 0.008941, -1.072e-08, -0.2317, -0.9728, 0.7342, -0.2194, -0.6425, 0.468, -0.7685, -0.4363, -2.632e-08, -0.7554, -0.6552, 0.7407, -0.04441, 0.6704, 0.0, -0.08852, 0.9961, 0.0, -0.174, 0.9847, 0.7251, -0.1809, 0.6645, 0.9999, -0.01068, 0.008941, 0.7407, -0.04441, 0.6704, 0.7251, -0.1809, 0.6645, 0.9816, -0.1909, -0.004105, 0.6167, -0.7872, 0.005966, 0.4885, -0.7305, 0.4773, 0.0, -0.7127, 0.7014, 0.0, -1.0, 0.0, 0.7251, -0.1809, 0.6645, 0.0, -0.174, 0.9847, 0.0, -0.7127, 0.7014, 0.4885, -0.7305, 0.4773, 0.9816, -0.1909, -0.004105, 0.7251, -0.1809, 0.6645, 0.4885, -0.7305, 0.4773, 0.6167, -0.7872, 0.005966, 0.6559, 0.06465, 0.752, 0.9625, 0.05055, 0.2665, 0.9565, 0.0913, 0.2772, 0.7355, -0.05985, 0.6748, 0.8884, -0.1203, 0.443, 0.9625, 0.05055, 0.2665, 0.6559, 0.06465, 0.752, 0.5452, -0.6054, 0.5799, 0.8141, 0.02704, 0.5801, 0.9928, 0.09732, -0.06926, 0.775, 0.08788, -0.6259, 0.996, 0.05883, -0.06681, 4.823e-08, -0.6105, 0.792, 0.5452, -0.6054, 0.5799, 0.6559, 0.06465, 0.752, -2.023e-08, 0.07216, 0.9974, 0.0, -0.8166, 0.5772, 0.8884, -0.1203, 0.443, 0.5452, -0.6054, 0.5799, 4.823e-08, -0.6105, 0.792, 0.775, 0.08788, -0.6259, 0.0, 0.09257, -0.9957, 0.0, 0.1433, -0.9897, 0.7657, 0.1312, -0.6297, 0.8183, 0.1493, -0.555, 0.0, 0.1592, -0.9872, 5.509e-08, 0.3637, -0.9315, 0.8092, 0.2405, -0.5361, -5.958e-08, -0.01396, 0.9999, 0.7355, -0.05985, 0.6748, 0.891, -0.2395, 0.3858, 2.25e-08, -0.4852, 0.8744, 0.996, 0.05883, -0.06681, 0.775, 0.08788, -0.6259, 0.7657, 0.1312, -0.6297, 0.994, 0.08897, -0.06426, -2.023e-08, 0.07216, 0.9974, 0.6559, 0.06465, 0.752, 0.7355, -0.05985, 0.6748, -5.958e-08, -0.01396, 0.9999, 1.231e-07, 0.8778, -0.479, 2.917e-08, 0.9947, -0.1024, 0.9078, 0.418, -0.03312, 0.853, 0.4191, -0.3112, 0.9078, 0.418, -0.03312, 2.917e-08, 0.9947, -0.1024, -2.768e-08, 1.0, 0.004996, 0.9185, 0.395, 0.01838, 0.9921, 0.1117, -0.05664, 0.8183, 0.1493, -0.555, 0.8092, 0.2405, -0.5361, 0.853, 0.4191, -0.3112, 0.6693, -0.0007058, 0.743, 0.8297, -0.1556, 0.536, 0.3357, -0.5974, 0.7283, 0.01687, -0.02381, 0.9996, 0.9192, 0.358, 0.1642, 0.6693, -0.0007058, 0.743, 0.01687, -0.02381, 0.9996, 0.2351, 0.68, 0.6945, 0.994, 0.08897, -0.06426, 0.7657, 0.1312, -0.6297, 0.8183, 0.1493, -0.555, 0.9921, 0.1117, -0.05664, 0.9989, 0.03814, 0.02893, 0.9185, 0.395, 0.01838, 0.885, 0.4542, 0.1027, 0.9975, 0.02118, 0.06734, 0.7657, 0.1312, -0.6297, 0.0, 0.1433, -0.9897, 0.0, 0.1592, -0.9872, 0.8183, 0.1493, -0.555, 0.9565, 0.0913, 0.2772, 0.994, 0.08897, -0.06426, 0.9921, 0.1117, -0.05664, 0.9754, 0.09824, 0.1975, 0.9754, 0.09824, 0.1975, 0.9921, 0.1117, -0.05664, 0.853, 0.4191, -0.3112, 0.9078, 0.418, -0.03312, 5.509e-08, 0.3637, -0.9315, 1.231e-07, 0.8778, -0.479, 0.853, 0.4191, -0.3112, 0.8092, 0.2405, -0.5361, 0.9625, 0.05055, 0.2665, 0.996, 0.05883, -0.06681, 0.994, 0.08897, -0.06426, 0.9565, 0.0913, 0.2772, 0.8884, -0.1203, 0.443, 0.8141, 0.02704, 0.5801, 0.996, 0.05883, -0.06681, 0.9625, 0.05055, 0.2665, 0.7342, -0.2194, -0.6425, 0.9816, -0.1909, -0.004105, 0.6167, -0.7872, 0.005966, 0.468, -0.7685, -0.4363, 0.468, -0.7685, -0.4363, 0.6167, -0.7872, 0.005966, 0.0, -1.0, 0.0, -2.632e-08, -0.7554, -0.6552, 0.7502, -0.05072, -0.6593, 0.9999, -0.01068, 0.008941, 0.9816, -0.1909, -0.004105, 0.7342, -0.2194, -0.6425, 0.7312, -0.4816, -0.4831, 0.9976, -0.06495, 0.02581, 0.9999, -0.01068, 0.008941, 0.7502, -0.05072, -0.6593, 0.8996, 0.006293, 0.4366, 0.9976, -0.06495, 0.02581, 0.2827, -0.9124, 0.2959, 0.32, -0.01169, 0.9473, 0.9884, -0.03438, 0.1478, 0.9928, 0.09732, -0.06926, 0.3542, 0.4011, 0.8448, 0.9871, -0.1432, 0.0709, 0.891, -0.2395, 0.3858, 0.9975, 0.02118, 0.06734, 0.9992, 0.04008, 0.005788, 0.92, -0.3254, 0.2184, 0.9975, 0.02118, 0.06734, 0.885, 0.4542, 0.1027, 0.8703, 0.4723, 0.1394, 0.9992, 0.04008, 0.005788, 0.9185, 0.395, 0.01838, -2.768e-08, 1.0, 0.004996, -2.956e-08, 0.9783, 0.2071, 0.885, 0.4542, 0.1027, 0.7355, -0.05985, 0.6748, 0.9989, 0.03814, 0.02893, 0.9975, 0.02118, 0.06734, 0.891, -0.2395, 0.3858, 0.8703, 0.4723, 0.1394, 2.255e-08, 0.9485, 0.3168, 1.851e-07, 0.906, 0.4233, 0.8046, 0.5441, 0.238, 0.92, -0.3254, 0.2184, 0.9992, 0.04008, 0.005788, 0.9989, 0.04111, 0.02414, 0.8733, -0.4212, 0.2449, 0.885, 0.4542, 0.1027, -2.956e-08, 0.9783, 0.2071, 2.255e-08, 0.9485, 0.3168, 0.8703, 0.4723, 0.1394, 2.25e-08, -0.4852, 0.8744, 0.891, -0.2395, 0.3858, 0.92, -0.3254, 0.2184, 0.0, -0.8052, 0.593, 0.8046, 0.5441, 0.238, 1.851e-07, 0.906, 0.4233, 2.321e-07, 0.7723, 0.6353, 0.771, 0.5073, 0.3851, 0.8733, -0.4212, 0.2449, 0.9989, 0.04111, 0.02414, 0.9967, 0.05664, 0.05734, 0.8422, -0.4076, 0.3529, 0.0, -0.8052, 0.593, 0.92, -0.3254, 0.2184, 0.8733, -0.4212, 0.2449, -1.012e-07, -0.8609, 0.5088, 0.9992, 0.04008, 0.005788, 0.8703, 0.4723, 0.1394, 0.8046, 0.5441, 0.238, 0.9989, 0.04111, 0.02414, 0.8422, -0.4076, 0.3529, 0.9967, 0.05664, 0.05734, 0.9503, 0.06989, 0.3035, 0.8017, -0.3491, 0.4852, 0.9967, 0.05664, 0.05734, 0.771, 0.5073, 0.3851, 0.7151, 0.4733, 0.5145, 0.9503, 0.06989, 0.3035, -1.012e-07, -0.8609, 0.5088, 0.8733, -0.4212, 0.2449, 0.8422, -0.4076, 0.3529, -1.141e-07, -0.7429, 0.6695, 0.9989, 0.04111, 0.02414, 0.8046, 0.5441, 0.238, 0.771, 0.5073, 0.3851, 0.9967, 0.05664, 0.05734, 0.8017, -0.3491, 0.4852, 0.9503, 0.06989, 0.3035, 0.6293, 0.06277, 0.7747, 0.606, -0.2019, 0.7694, 0.9503, 0.06989, 0.3035, 0.7151, 0.4733, 0.5145, 0.5437, 0.3364, 0.7689, 0.6293, 0.06277, 0.7747, 0.771, 0.5073, 0.3851, 2.321e-07, 0.7723, 0.6353, -4.578e-08, 0.6664, 0.7456, 0.7151, 0.4733, 0.5145, -1.141e-07, -0.7429, 0.6695, 0.8422, -0.4076, 0.3529, 0.8017, -0.3491, 0.4852, -3.263e-07, -0.6008, 0.7994, 7.347e-08, 0.05582, 0.9984, 0.6293, 0.06277, 0.7747, 0.5437, 0.3364, 0.7689, -5.336e-09, 0.4282, 0.9037, -3.798e-07, -0.3221, 0.9467, 0.606, -0.2019, 0.7694, 0.6293, 0.06277, 0.7747, 7.347e-08, 0.05582, 0.9984, 0.7151, 0.4733, 0.5145, -4.578e-08, 0.6664, 0.7456, -5.336e-09, 0.4282, 0.9037, 0.5437, 0.3364, 0.7689, -3.263e-07, -0.6008, 0.7994, 0.8017, -0.3491, 0.4852, 0.606, -0.2019, 0.7694, -3.798e-07, -0.3221, 0.9467, 0.9441, -0.3295, 0.006795, 0.8297, -0.1556, 0.536, 0.7355, -0.05985, 0.6748, 0.9565, 0.0913, 0.2772, 0.6693, -0.0007058, 0.743, 0.9192, 0.358, 0.1642, 0.9185, 0.395, 0.01838, 0.9989, 0.03814, 0.02893, 0.9192, 0.358, 0.1642, 0.916, 0.3973, 0.05623, 0.9078, 0.418, -0.03312, 0.9185, 0.395, 0.01838, 0.7238, 0.07376, -0.6861, 0.9441, -0.3295, 0.006795, 0.9565, 0.0913, 0.2772, 0.9754, 0.09824, 0.1975, 0.8297, -0.1556, 0.536, 0.6693, -0.0007058, 0.743, 0.9989, 0.03814, 0.02893, 0.7355, -0.05985, 0.6748, 0.916, 0.3973, 0.05623, 0.7238, 0.07376, -0.6861, 0.9754, 0.09824, 0.1975, 0.9078, 0.418, -0.03312, 0.2374, 0.7223, -0.6495, 0.2351, 0.68, 0.6945, 0.6122, 0.4541, 0.6473, 0.6309, 0.512, -0.583, 0.01687, -0.02381, 0.9996, 0.3357, -0.5974, 0.7283, 0.6931, -0.3239, 0.644, 0.7823, 0.06233, 0.6198, 0.916, 0.3973, 0.05623, 0.9192, 0.358, 0.1642, 0.2351, 0.68, 0.6945, 0.2374, 0.7223, -0.6495, 0.8297, -0.1556, 0.536, 0.9441, -0.3295, 0.006795, 0.3778, -0.7314, -0.5677, 0.3357, -0.5974, 0.7283, 0.7238, 0.07376, -0.6861, 0.916, 0.3973, 0.05623, 0.2374, 0.7223, -0.6495, 0.04668, 0.0005364, -0.9989, 0.9441, -0.3295, 0.006795, 0.7238, 0.07376, -0.6861, 0.04668, 0.0005364, -0.9989, 0.3778, -0.7314, -0.5677, 0.7823, 0.06233, 0.6198, 0.7488, 0.05542, -0.6605, 0.6309, 0.512, -0.583, 0.6122, 0.4541, 0.6473, 0.6931, -0.3239, 0.644, 0.7211, -0.389, -0.5733, 0.7488, 0.05542, -0.6605, 0.7823, 0.06233, 0.6198, 0.3357, -0.5974, 0.7283, 0.3778, -0.7314, -0.5677, 0.7211, -0.389, -0.5733, 0.6931, -0.3239, 0.644, 0.04668, 0.0005364, -0.9989, 0.2374, 0.7223, -0.6495, 0.6309, 0.512, -0.583, 0.7488, 0.05542, -0.6605, 0.3778, -0.7314, -0.5677, 0.04668, 0.0005364, -0.9989, 0.7488, 0.05542, -0.6605, 0.7211, -0.389, -0.5733, 0.2351, 0.68, 0.6945, 0.01687, -0.02381, 0.9996, 0.7823, 0.06233, 0.6198, 0.6122, 0.4541, 0.6473, 0.2827, -0.9124, 0.2959, 0.04083, -0.9992, 0.002047, 0.05035, -0.7343, -0.677, -0.008182, -0.7374, 0.6754, 0.04083, -0.9992, 0.002047, 0.9871, -0.1432, 0.0709, 0.08479, -0.006416, -0.9964, 0.05035, -0.7343, -0.677, 0.8141, 0.02704, 0.5801, 0.8996, 0.006293, 0.4366, 0.32, -0.01169, 0.9473, 0.2836, 0.3472, 0.8939, 0.9976, -0.06495, 0.02581, 0.7312, -0.4816, -0.4831, 0.04083, -0.9992, 0.002047, 0.2827, -0.9124, 0.2959, 0.7312, -0.4816, -0.4831, 0.9884, -0.03438, 0.1478, 0.9871, -0.1432, 0.0709, 0.04083, -0.9992, 0.002047, 0.9928, 0.09732, -0.06926, 0.8141, 0.02704, 0.5801, 0.2836, 0.3472, 0.8939, 0.3542, 0.4011, 0.8448, 0.08479, -0.006416, -0.9964, 0.306, 0.5878, -0.7489, 0.1855, 0.7348, -0.6524, 0.03696, -0.003356, -0.9993, -0.01116, -0.02019, 0.9997, -0.008182, -0.7374, 0.6754, 0.03662, -0.7535, 0.6564, -0.005958, -0.02046, 0.9998, 0.32, -0.01169, 0.9473, 0.2827, -0.9124, 0.2959, -0.008182, -0.7374, 0.6754, -0.01116, -0.02019, 0.9997, 0.9871, -0.1432, 0.0709, 0.3542, 0.4011, 0.8448, 0.306, 0.5878, -0.7489, 0.08479, -0.006416, -0.9964, 0.2836, 0.3472, 0.8939, 0.32, -0.01169, 0.9473, -0.01116, -0.02019, 0.9997, 0.2388, 0.6117, 0.7542, 0.3542, 0.4011, 0.8448, 0.2836, 0.3472, 0.8939, 0.2388, 0.6117, 0.7542, 0.306, 0.5878, -0.7489, 0.03662, -0.7535, 0.6564, 0.07166, -0.7397, -0.6691, 0.6302, -0.5293, -0.5681, 0.6465, -0.5497, 0.5291, 0.07166, -0.7397, -0.6691, 0.03696, -0.003356, -0.9993, 0.7046, 0.2852, -0.6498, 0.6302, -0.5293, -0.5681, 0.2388, 0.6117, 0.7542, -0.01116, -0.02019, 0.9997, -0.005958, -0.02046, 0.9998, 0.1412, 0.7324, 0.6661, 0.306, 0.5878, -0.7489, 0.2388, 0.6117, 0.7542, 0.1412, 0.7324, 0.6661, 0.1855, 0.7348, -0.6524, 0.05035, -0.7343, -0.677, 0.08479, -0.006416, -0.9964, 0.03696, -0.003356, -0.9993, 0.07166, -0.7397, -0.6691, -0.008182, -0.7374, 0.6754, 0.05035, -0.7343, -0.677, 0.07166, -0.7397, -0.6691, 0.03662, -0.7535, 0.6564, 0.7046, 0.2852, -0.6498, 0.6882, 0.2507, 0.6808, 0.6465, -0.5497, 0.5291, 0.6302, -0.5293, -0.5681, 0.4151, 0.6429, -0.6437, 0.419, 0.667, 0.6161, 0.6882, 0.2507, 0.6808, 0.7046, 0.2852, -0.6498, -0.005958, -0.02046, 0.9998, 0.03662, -0.7535, 0.6564, 0.6465, -0.5497, 0.5291, 0.6882, 0.2507, 0.6808, 0.03696, -0.003356, -0.9993, 0.1855, 0.7348, -0.6524, 0.4151, 0.6429, -0.6437, 0.7046, 0.2852, -0.6498, 0.1412, 0.7324, 0.6661, -0.005958, -0.02046, 0.9998, 0.6882, 0.2507, 0.6808, 0.419, 0.667, 0.6161, 0.1855, 0.7348, -0.6524, 0.1412, 0.7324, 0.6661, 0.419, 0.667, 0.6161, 0.4151, 0.6429, -0.6437, -1.025e-08, 0.05602, -0.9984, -9.98e-09, -0.01091, -0.9999, -0.9884, -0.03438, 0.1478, -0.9928, 0.09732, -0.06926, -0.8141, 0.02704, 0.5801, -0.8996, 0.006293, 0.4366, -0.7789, -0.000554, 0.6271, -0.8884, -0.1203, 0.443, -0.9928, 0.09732, -0.06926, -0.775, 0.08788, -0.6259, 0.0, 0.09257, -0.9957, -1.025e-08, 0.05602, -0.9984, -0.8884, -0.1203, 0.443, -0.7789, -0.000554, 0.6271, 0.0, -0.0122, 0.9999, 0.0, -0.8166, 0.5772, -0.7789, -0.000554, 0.6271, -0.7658, -0.01873, 0.6428, 0.0, -0.04562, 0.999, 0.0, -0.0122, 0.9999, -0.8996, 0.006293, 0.4366, -0.9976, -0.06495, 0.02581, -0.7658, -0.01873, 0.6428, -0.7789, -0.000554, 0.6271, -9.98e-09, -0.01091, -0.9999, 0.0, -0.04298, -0.9991, -0.7312, -0.4816, -0.4831, -0.9884, -0.03438, 0.1478, 0.0, -0.04298, -0.9991, 0.0, -0.07119, -0.9975, -0.7502, -0.05072, -0.6593, -0.7312, -0.4816, -0.4831, 0.0, -0.07119, -0.9975, -1.072e-08, -0.2317, -0.9728, -0.7342, -0.2194, -0.6425, -0.7502, -0.05072, -0.6593, -0.7658, -0.01873, 0.6428, -0.7407, -0.04441, 0.6704, 0.0, -0.08852, 0.9961, 0.0, -0.04562, 0.999, -0.9976, -0.06495, 0.02581, -0.9999, -0.01068, 0.008941, -0.7407, -0.04441, 0.6704, -0.7658, -0.01873, 0.6428, -1.072e-08, -0.2317, -0.9728, -2.632e-08, -0.7554, -0.6552, -0.468, -0.7685, -0.4363, -0.7342, -0.2194, -0.6425, -0.7407, -0.04441, 0.6704, -0.7251, -0.1809, 0.6645, 0.0, -0.174, 0.9847, 0.0, -0.08852, 0.9961, -0.9999, -0.01068, 0.008941, -0.9816, -0.1909, -0.004105, -0.7251, -0.1809, 0.6645, -0.7407, -0.04441, 0.6704, -0.6167, -0.7872, 0.005966, 0.0, -1.0, 0.0, 0.0, -0.7127, 0.7014, -0.4885, -0.7305, 0.4773, -0.7251, -0.1809, 0.6645, -0.4885, -0.7305, 0.4773, 0.0, -0.7127, 0.7014, 0.0, -0.174, 0.9847, -0.9816, -0.1909, -0.004105, -0.6167, -0.7872, 0.005966, -0.4885, -0.7305, 0.4773, -0.7251, -0.1809, 0.6645, -0.6559, 0.06465, 0.752, -0.7355, -0.05985, 0.6748, -0.9565, 0.0913, 0.2772, -0.9625, 0.05055, 0.2665, -0.8884, -0.1203, 0.443, -0.5452, -0.6054, 0.5799, -0.6559, 0.06465, 0.752, -0.9625, 0.05055, 0.2665, -0.8141, 0.02704, 0.5801, -0.996, 0.05883, -0.06681, -0.775, 0.08788, -0.6259, -0.9928, 0.09732, -0.06926, 4.823e-08, -0.6105, 0.792, -2.023e-08, 0.07216, 0.9974, -0.6559, 0.06465, 0.752, -0.5452, -0.6054, 0.5799, 0.0, -0.8166, 0.5772, 4.823e-08, -0.6105, 0.792, -0.5452, -0.6054, 0.5799, -0.8884, -0.1203, 0.443, -0.775, 0.08788, -0.6259, -0.7657, 0.1312, -0.6297, 0.0, 0.1433, -0.9897, 0.0, 0.09257, -0.9957, -0.8183, 0.1493, -0.555, -0.8092, 0.2405, -0.5361, 5.509e-08, 0.3637, -0.9315, 0.0, 0.1592, -0.9872, -5.958e-08, -0.01396, 0.9999, 2.25e-08, -0.4852, 0.8744, -0.891, -0.2395, 0.3858, -0.7355, -0.05985, 0.6748, -0.996, 0.05883, -0.06681, -0.994, 0.08897, -0.06426, -0.7657, 0.1312, -0.6297, -0.775, 0.08788, -0.6259, -2.023e-08, 0.07216, 0.9974, -5.958e-08, -0.01396, 0.9999, -0.7355, -0.05985, 0.6748, -0.6559, 0.06465, 0.752, 1.231e-07, 0.8778, -0.479, -0.853, 0.4191, -0.3112, -0.9078, 0.418, -0.03312, 2.917e-08, 0.9947, -0.1024, -0.9078, 0.418, -0.03312, -0.9185, 0.395, 0.01838, -2.768e-08, 1.0, 0.004996, 2.917e-08, 0.9947, -0.1024, -0.9921, 0.1117, -0.05664, -0.853, 0.4191, -0.3112, -0.8092, 0.2405, -0.5361, -0.8183, 0.1493, -0.555, -0.6693, -0.0007057, 0.743, -0.01687, -0.02381, 0.9996, -0.3357, -0.5974, 0.7283, -0.8297, -0.1556, 0.536, -0.9192, 0.358, 0.1642, -0.2351, 0.68, 0.6945, -0.01687, -0.02381, 0.9996, -0.6693, -0.0007057, 0.743, -0.994, 0.08897, -0.06426, -0.9921, 0.1117, -0.05664, -0.8183, 0.1493, -0.555, -0.7657, 0.1312, -0.6297, -0.9989, 0.03814, 0.02893, -0.9975, 0.02118, 0.06734, -0.885, 0.4542, 0.1027, -0.9185, 0.395, 0.01838, -0.7657, 0.1312, -0.6297, -0.8183, 0.1493, -0.555, 0.0, 0.1592, -0.9872, 0.0, 0.1433, -0.9897, -0.9565, 0.0913, 0.2772, -0.9754, 0.09824, 0.1975, -0.9921, 0.1117, -0.05664, -0.994, 0.08897, -0.06426, -0.9754, 0.09824, 0.1975, -0.9078, 0.418, -0.03312, -0.853, 0.4191, -0.3112, -0.9921, 0.1117, -0.05664, 5.509e-08, 0.3637, -0.9315, -0.8092, 0.2405, -0.5361, -0.853, 0.4191, -0.3112, 1.231e-07, 0.8778, -0.479, -0.9625, 0.05055, 0.2665, -0.9565, 0.0913, 0.2772, -0.994, 0.08897, -0.06426, -0.996, 0.05883, -0.06681, -0.8884, -0.1203, 0.443, -0.9625, 0.05055, 0.2665, -0.996, 0.05883, -0.06681, -0.8141, 0.02704, 0.5801, -0.7342, -0.2194, -0.6425, -0.468, -0.7685, -0.4363, -0.6167, -0.7872, 0.005966, -0.9816, -0.1909, -0.004105, -0.468, -0.7685, -0.4363, -2.632e-08, -0.7554, -0.6552, 0.0, -1.0, 0.0, -0.6167, -0.7872, 0.005966, -0.7502, -0.05072, -0.6593, -0.7342, -0.2194, -0.6425, -0.9816, -0.1909, -0.004105, -0.9999, -0.01068, 0.008941, -0.7312, -0.4816, -0.4831, -0.7502, -0.05072, -0.6593, -0.9999, -0.01068, 0.008941, -0.9976, -0.06495, 0.02581, -0.8996, 0.006293, 0.4366, -0.32, -0.01169, 0.9473, -0.2827, -0.9124, 0.2959, -0.9976, -0.06495, 0.02581, -0.9884, -0.03438, 0.1478, -0.9871, -0.1432, 0.0709, -0.3542, 0.4011, 0.8448, -0.9928, 0.09732, -0.06926, -0.891, -0.2395, 0.3858, -0.92, -0.3254, 0.2184, -0.9992, 0.04008, 0.005788, -0.9975, 0.02118, 0.06734, -0.9975, 0.02118, 0.06734, -0.9992, 0.04008, 0.005788, -0.8703, 0.4723, 0.1394, -0.885, 0.4542, 0.1027, -0.9185, 0.395, 0.01838, -0.885, 0.4542, 0.1027, -2.956e-08, 0.9783, 0.2071, -2.768e-08, 1.0, 0.004996, -0.7355, -0.05985, 0.6748, -0.891, -0.2395, 0.3858, -0.9975, 0.02118, 0.06734, -0.9989, 0.03814, 0.02893, -0.8703, 0.4723, 0.1394, -0.8046, 0.5441, 0.238, 1.851e-07, 0.906, 0.4233, 2.255e-08, 0.9485, 0.3168, -0.92, -0.3254, 0.2184, -0.8733, -0.4212, 0.2449, -0.9989, 0.04111, 0.02414, -0.9992, 0.04008, 0.005788, -0.885, 0.4542, 0.1027, -0.8703, 0.4723, 0.1394, 2.255e-08, 0.9485, 0.3168, -2.956e-08, 0.9783, 0.2071, 2.25e-08, -0.4852, 0.8744, 0.0, -0.8052, 0.593, -0.92, -0.3254, 0.2184, -0.891, -0.2395, 0.3858, -0.8046, 0.5441, 0.238, -0.771, 0.5073, 0.3851, 2.321e-07, 0.7723, 0.6353, 1.851e-07, 0.906, 0.4233, -0.8733, -0.4212, 0.2449, -0.8422, -0.4076, 0.3529, -0.9967, 0.05664, 0.05734, -0.9989, 0.04111, 0.02414, 0.0, -0.8052, 0.593, -1.012e-07, -0.8609, 0.5088, -0.8733, -0.4212, 0.2449, -0.92, -0.3254, 0.2184, -0.9992, 0.04008, 0.005788, -0.9989, 0.04111, 0.02414, -0.8046, 0.5441, 0.238, -0.8703, 0.4723, 0.1394, -0.8422, -0.4076, 0.3529, -0.8017, -0.3491, 0.4852, -0.9503, 0.06989, 0.3035, -0.9967, 0.05664, 0.05734, -0.9967, 0.05664, 0.05734, -0.9503, 0.06989, 0.3035, -0.7151, 0.4733, 0.5145, -0.771, 0.5073, 0.3851, -1.012e-07, -0.8609, 0.5088, -1.141e-07, -0.7429, 0.6695, -0.8422, -0.4076, 0.3529, -0.8733, -0.4212, 0.2449, -0.9989, 0.04111, 0.02414, -0.9967, 0.05664, 0.05734, -0.771, 0.5073, 0.3851, -0.8046, 0.5441, 0.238, -0.8017, -0.3491, 0.4852, -0.606, -0.2019, 0.7694, -0.6293, 0.06277, 0.7747, -0.9503, 0.06989, 0.3035, -0.9503, 0.06989, 0.3035, -0.6293, 0.06277, 0.7747, -0.5437, 0.3364, 0.7689, -0.7151, 0.4733, 0.5145, -0.771, 0.5073, 0.3851, -0.7151, 0.4733, 0.5145, -4.578e-08, 0.6664, 0.7456, 2.321e-07, 0.7723, 0.6353, -1.141e-07, -0.7429, 0.6695, -3.263e-07, -0.6008, 0.7994, -0.8017, -0.3491, 0.4852, -0.8422, -0.4076, 0.3529, 7.347e-08, 0.05582, 0.9984, -5.336e-09, 0.4282, 0.9037, -0.5437, 0.3364, 0.7689, -0.6293, 0.06277, 0.7747, -3.798e-07, -0.3221, 0.9467, 7.347e-08, 0.05582, 0.9984, -0.6293, 0.06277, 0.7747, -0.606, -0.2019, 0.7694, -0.7151, 0.4733, 0.5145, -0.5437, 0.3364, 0.7689, -5.336e-09, 0.4282, 0.9037, -4.578e-08, 0.6664, 0.7456, -3.263e-07, -0.6008, 0.7994, -3.798e-07, -0.3221, 0.9467, -0.606, -0.2019, 0.7694, -0.8017, -0.3491, 0.4852, -0.9441, -0.3295, 0.006795, -0.9565, 0.0913, 0.2772, -0.7355, -0.05985, 0.6748, -0.8297, -0.1556, 0.536, -0.6693, -0.0007057, 0.743, -0.9989, 0.03814, 0.02893, -0.9185, 0.395, 0.01838, -0.9192, 0.358, 0.1642, -0.9192, 0.358, 0.1642, -0.9185, 0.395, 0.01838, -0.9078, 0.418, -0.03312, -0.916, 0.3973, 0.05623, -0.7238, 0.07376, -0.6861, -0.9754, 0.09824, 0.1975, -0.9565, 0.0913, 0.2772, -0.9441, -0.3295, 0.006795, -0.8297, -0.1556, 0.536, -0.7355, -0.05985, 0.6748, -0.9989, 0.03814, 0.02893, -0.6693, -0.0007057, 0.743, -0.916, 0.3973, 0.05623, -0.9078, 0.418, -0.03312, -0.9754, 0.09824, 0.1975, -0.7238, 0.07376, -0.6861, -0.2374, 0.7223, -0.6495, -0.6309, 0.512, -0.583, -0.6122, 0.4541, 0.6473, -0.2351, 0.68, 0.6945, -0.01687, -0.02381, 0.9996, -0.7823, 0.06234, 0.6198, -0.6931, -0.3239, 0.644, -0.3357, -0.5974, 0.7283, -0.916, 0.3973, 0.05623, -0.2374, 0.7223, -0.6495, -0.2351, 0.68, 0.6945, -0.9192, 0.358, 0.1642, -0.8297, -0.1556, 0.536, -0.3357, -0.5974, 0.7283, -0.3778, -0.7314, -0.5677, -0.9441, -0.3295, 0.006795, -0.7238, 0.07376, -0.6861, -0.04668, 0.0005364, -0.9989, -0.2374, 0.7223, -0.6495, -0.916, 0.3973, 0.05623, -0.9441, -0.3295, 0.006795, -0.3778, -0.7314, -0.5677, -0.04668, 0.0005364, -0.9989, -0.7238, 0.07376, -0.6861, -0.7823, 0.06234, 0.6198, -0.6122, 0.4541, 0.6473, -0.6309, 0.512, -0.583, -0.7488, 0.05542, -0.6605, -0.6931, -0.3239, 0.644, -0.7823, 0.06234, 0.6198, -0.7488, 0.05542, -0.6605, -0.7211, -0.389, -0.5733, -0.3357, -0.5974, 0.7283, -0.6931, -0.3239, 0.644, -0.7211, -0.389, -0.5733, -0.3778, -0.7314, -0.5677, -0.04668, 0.0005364, -0.9989, -0.7488, 0.05542, -0.6605, -0.6309, 0.512, -0.583, -0.2374, 0.7223, -0.6495, -0.3778, -0.7314, -0.5677, -0.7211, -0.389, -0.5733, -0.7488, 0.05542, -0.6605, -0.04668, 0.0005364, -0.9989, -0.2351, 0.68, 0.6945, -0.6122, 0.4541, 0.6473, -0.7823, 0.06234, 0.6198, -0.01687, -0.02381, 0.9996, -0.2827, -0.9124, 0.2959, 0.008182, -0.7374, 0.6754, -0.05035, -0.7343, -0.677, -0.04083, -0.9992, 0.002047, -0.04083, -0.9992, 0.002047, -0.05035, -0.7343, -0.677, -0.08479, -0.006416, -0.9964, -0.9871, -0.1432, 0.0709, -0.8141, 0.02704, 0.5801, -0.2836, 0.3472, 0.8939, -0.32, -0.01169, 0.9473, -0.8996, 0.006293, 0.4366, -0.9976, -0.06495, 0.02581, -0.2827, -0.9124, 0.2959, -0.04083, -0.9992, 0.002047, -0.7312, -0.4816, -0.4831, -0.7312, -0.4816, -0.4831, -0.04083, -0.9992, 0.002047, -0.9871, -0.1432, 0.0709, -0.9884, -0.03438, 0.1478, -0.9928, 0.09732, -0.06926, -0.3542, 0.4011, 0.8448, -0.2836, 0.3472, 0.8939, -0.8141, 0.02704, 0.5801, -0.08479, -0.006416, -0.9964, -0.03696, -0.003356, -0.9993, -0.1855, 0.7348, -0.6524, -0.306, 0.5878, -0.7489, 0.01116, -0.02019, 0.9997, 0.005958, -0.02046, 0.9998, -0.03662, -0.7535, 0.6564, 0.008182, -0.7374, 0.6754, -0.32, -0.01169, 0.9473, 0.01116, -0.02019, 0.9997, 0.008182, -0.7374, 0.6754, -0.2827, -0.9124, 0.2959, -0.9871, -0.1432, 0.0709, -0.08479, -0.006416, -0.9964, -0.306, 0.5878, -0.7489, -0.3542, 0.4011, 0.8448, -0.2836, 0.3472, 0.8939, -0.2388, 0.6117, 0.7542, 0.01116, -0.02019, 0.9997, -0.32, -0.01169, 0.9473, -0.3542, 0.4011, 0.8448, -0.306, 0.5878, -0.7489, -0.2388, 0.6117, 0.7542, -0.2836, 0.3472, 0.8939, -0.03662, -0.7535, 0.6564, -0.6465, -0.5497, 0.5291, -0.6302, -0.5293, -0.5681, -0.07166, -0.7397, -0.6691, -0.07166, -0.7397, -0.6691, -0.6302, -0.5293, -0.5681, -0.7046, 0.2852, -0.6498, -0.03696, -0.003356, -0.9993, -0.2388, 0.6117, 0.7542, -0.1412, 0.7324, 0.6661, 0.005958, -0.02046, 0.9998, 0.01116, -0.02019, 0.9997, -0.306, 0.5878, -0.7489, -0.1855, 0.7348, -0.6524, -0.1412, 0.7324, 0.6661, -0.2388, 0.6117, 0.7542, -0.05035, -0.7343, -0.677, -0.07166, -0.7397, -0.6691, -0.03696, -0.003356, -0.9993, -0.08479, -0.006416, -0.9964, 0.008182, -0.7374, 0.6754, -0.03662, -0.7535, 0.6564, -0.07166, -0.7397, -0.6691, -0.05035, -0.7343, -0.677, -0.7046, 0.2852, -0.6498, -0.6302, -0.5293, -0.5681, -0.6465, -0.5497, 0.5291, -0.6882, 0.2507, 0.6808, -0.4151, 0.6429, -0.6437, -0.7046, 0.2852, -0.6498, -0.6882, 0.2507, 0.6808, -0.419, 0.667, 0.6161, 0.005958, -0.02046, 0.9998, -0.6882, 0.2507, 0.6808, -0.6465, -0.5497, 0.5291, -0.03662, -0.7535, 0.6564, -0.03696, -0.003356, -0.9993, -0.7046, 0.2852, -0.6498, -0.4151, 0.6429, -0.6437, -0.1855, 0.7348, -0.6524, -0.1412, 0.7324, 0.6661, -0.419, 0.667, 0.6161, -0.6882, 0.2507, 0.6808, 0.005958, -0.02046, 0.9998, -0.1855, 0.7348, -0.6524, -0.4151, 0.6429, -0.6437, -0.419, 0.667, 0.6161, -0.1412, 0.7324, 0.6661])] * 3)])
me_cylinder = bpy.data.meshes.new('Cylinder')
me_cylinder.from_pydata([(0.0, 1.0, -1.0), (0.0, 0.2889, 1.479), (0.7071, 0.7071, -1.0), (0.2043, 0.2043, 1.479), (1.0, 0.0, -1.0), (0.2889, 6.051e-09, 1.479), (0.7071, -0.7071, -1.0), (0.2043, -0.2043, 1.479), (0.0, -1.0, -1.0), (0.0, -0.2889, 1.479), (-0.7071, -0.7071, -1.0), (-0.2043, -0.2043, 1.479), (-1.0, 0.0, -1.0), (-0.2889, 6.051e-09, 1.479), (-0.7071, 0.7071, -1.0), (-0.2043, 0.2043, 1.479), (9.869e-10, 0.9486, -0.1736), (9.869e-10, 0.6539, 0.6528), (0.4623, 0.4623, 0.6528), (0.6707, 0.6707, -0.1736), (0.6539, 6.214e-10, 0.6528), (0.9486, 6.902e-09, -0.1736), (0.4623, -0.4623, 0.6528), (0.6707, -0.6707, -0.1736), (9.869e-10, -0.6539, 0.6528), (9.869e-10, -0.9486, -0.1736), (-0.4623, -0.4623, 0.6528), (-0.6707, -0.6707, -0.1736), (-0.6539, 6.214e-10, 0.6528), (-0.9486, 6.902e-09, -0.1736), (-0.4623, 0.4623, 0.6528), (-0.6707, 0.6707, -0.1736)], [], [(17, 1, 3, 18), (18, 3, 5, 20), (20, 5, 7, 22), (22, 7, 9, 24), (24, 9, 11, 26), (26, 11, 13, 28), (3, 1, 15, 13, 11, 9, 7, 5), (28, 13, 15, 30), (30, 15, 1, 17), (0, 2, 4, 6, 8, 10, 12, 14), (14, 31, 16, 0), (31, 30, 17, 16), (12, 29, 31, 14), (29, 28, 30, 31), (10, 27, 29, 12), (27, 26, 28, 29), (8, 25, 27, 10), (25, 24, 26, 27), (6, 23, 25, 8), (23, 22, 24, 25), (4, 21, 23, 6), (21, 20, 22, 23), (2, 19, 21, 4), (19, 18, 20, 21), (0, 16, 19, 2), (16, 17, 18, 19)])
me_cylinder.polygons.foreach_set('use_smooth', [True] * 26)
_uv = me_cylinder.uv_layers.new(name='UVMap')
_uv.uv.foreach_set('vector', [1.0, 0.8333, 1.0, 1.0, 0.875, 1.0, 0.875, 0.8333, 0.875, 0.8333, 0.875, 1.0, 0.75, 1.0, 0.75, 0.8333, 0.75, 0.8333, 0.75, 1.0, 0.625, 1.0, 0.625, 0.8333, 0.625, 0.8333, 0.625, 1.0, 0.5, 1.0, 0.5, 0.8333, 0.5, 0.8333, 0.5, 1.0, 0.375, 1.0, 0.375, 0.8333, 0.375, 0.8333, 0.375, 1.0, 0.25, 1.0, 0.25, 0.8333, 0.4197, 0.4197, 0.25, 0.49, 0.08029, 0.4197, 0.01, 0.25, 0.08029, 0.08029, 0.25, 0.01, 0.4197, 0.08029, 0.49, 0.25, 0.25, 0.8333, 0.25, 1.0, 0.125, 1.0, 0.125, 0.8333, 0.125, 0.8333, 0.125, 1.0, 0.0, 1.0, 0.0, 0.8333, 0.75, 0.49, 0.9197, 0.4197, 0.99, 0.25, 0.9197, 0.08029, 0.75, 0.01, 0.5803, 0.08029, 0.51, 0.25, 0.5803, 0.4197, 0.125, 0.5, 0.125, 0.6667, 0.0, 0.6667, 0.0, 0.5, 0.125, 0.6667, 0.125, 0.8333, 0.0, 0.8333, 0.0, 0.6667, 0.25, 0.5, 0.25, 0.6667, 0.125, 0.6667, 0.125, 0.5, 0.25, 0.6667, 0.25, 0.8333, 0.125, 0.8333, 0.125, 0.6667, 0.375, 0.5, 0.375, 0.6667, 0.25, 0.6667, 0.25, 0.5, 0.375, 0.6667, 0.375, 0.8333, 0.25, 0.8333, 0.25, 0.6667, 0.5, 0.5, 0.5, 0.6667, 0.375, 0.6667, 0.375, 0.5, 0.5, 0.6667, 0.5, 0.8333, 0.375, 0.8333, 0.375, 0.6667, 0.625, 0.5, 0.625, 0.6667, 0.5, 0.6667, 0.5, 0.5, 0.625, 0.6667, 0.625, 0.8333, 0.5, 0.8333, 0.5, 0.6667, 0.75, 0.5, 0.75, 0.6667, 0.625, 0.6667, 0.625, 0.5, 0.75, 0.6667, 0.75, 0.8333, 0.625, 0.8333, 0.625, 0.6667, 0.875, 0.5, 0.875, 0.6667, 0.75, 0.6667, 0.75, 0.5, 0.875, 0.6667, 0.875, 0.8333, 0.75, 0.8333, 0.75, 0.6667, 1.0, 0.5, 1.0, 0.6667, 0.875, 0.6667, 0.875, 0.5, 1.0, 0.6667, 1.0, 0.8333, 0.875, 0.8333, 0.875, 0.6667])
me_cylinder.materials.append(mat_motor)
me_cylinder.update()
me_cube_002 = bpy.data.meshes.new('Cube.002')
me_cube_002.from_pydata([(-0.6399, -0.4609, -0.006942), (-0.6399, -0.4609, 1.076), (-1.0, 0.8812, -0.3506), (-1.0, 0.8812, 1.21), (0.6399, -0.4609, -0.006942), (0.6399, -0.4609, 1.076), (1.0, 0.8812, -0.3506), (1.0, 0.8812, 1.21), (-1.0, 2.004, -0.2447), (-1.0, 3.706, 1.108), (1.0, 2.004, -0.2447), (1.0, 3.706, 1.108), (0.0, 0.8812, -0.9371), (0.0, 0.8812, 1.21), (0.0, -0.4609, -0.4139), (0.0, -0.4609, 1.076), (0.0, 2.426, -0.7913), (0.0, 4.767, 1.07)], [], [(0, 1, 3, 2), (12, 2, 8, 16), (6, 7, 5, 4), (14, 15, 1, 0), (12, 6, 4, 14), (13, 3, 1, 15), (16, 17, 11, 10), (13, 7, 11, 17), (2, 3, 9, 8), (7, 6, 10, 11), (3, 13, 17, 9), (8, 9, 17, 16), (7, 13, 15, 5), (2, 12, 14, 0), (4, 5, 15, 14), (6, 12, 16, 10)])
me_cube_002.polygons.foreach_set('use_smooth', [True] * 16)
_uv = me_cube_002.uv_layers.new(name='UVMap')
_uv.uv.foreach_set('vector', [0.4433, 0.0, 0.625, 0.0, 0.625, 0.25, 0.4433, 0.25, 0.25, 0.5, 0.1216, 0.5169, 0.125, 0.5, 0.25, 0.5, 0.4433, 0.5, 0.625, 0.5, 0.625, 0.75, 0.4433, 0.75, 0.375, 0.875, 0.625, 0.875, 0.625, 1.0, 0.4433, 1.0, 0.25, 0.5, 0.4433, 0.5, 0.4433, 0.75, 0.25, 0.75, 0.75, 0.5, 0.875, 0.5, 0.875, 0.75, 0.75, 0.75, 0.375, 0.375, 0.625, 0.375, 0.625, 0.5, 0.4497, 0.5, 0.75, 0.5, 0.625, 0.5, 0.625, 0.5, 0.75, 0.5, 0.4433, 0.25, 0.625, 0.25, 0.625, 0.25, 0.4497, 0.25, 0.625, 0.5, 0.4433, 0.5, 0.4497, 0.5, 0.625, 0.5, 0.875, 0.5, 0.75, 0.5, 0.75, 0.5, 0.875, 0.5, 0.4497, 0.25, 0.625, 0.25, 0.625, 0.375, 0.375, 0.375, 0.625, 0.5, 0.75, 0.5, 0.75, 0.75, 0.625, 0.75, 0.1216, 0.5169, 0.25, 0.5, 0.25, 0.75, 0.1235, 0.7757, 0.4433, 0.75, 0.625, 0.75, 0.625, 0.875, 0.375, 0.875, 0.4433, 0.5, 0.25, 0.5, 0.25, 0.5, 0.4497, 0.5])
me_cube_002.materials.append(mat_cockpit)
me_cube_002.update()
me_plane = bpy.data.meshes.new('Plane')
me_plane.from_pydata([(-0.02615, -0.05111, 0.0), (0.02615, -0.05111, 0.0), (-0.04368, 0.05111, 0.0), (0.04368, 0.05111, 0.0), (-0.01515, 0.4621, 0.003913), (0.01515, 0.4621, -0.003913), (-0.07002, 0.22, 0.006941), (-0.06921, 0.2831, 0.01363), (0.06921, 0.2831, -0.01363), (0.07002, 0.22, -0.006941), (-0.05744, 0.3568, 0.01484), (-0.0367, 0.4199, 0.009479), (0.0367, 0.4199, -0.009479), (0.05744, 0.3568, -0.01484)], [], [(0, 1, 3, 2), (11, 12, 5, 4), (2, 3, 9, 6), (8, 7, 6, 9), (12, 11, 10, 13), (7, 8, 13, 10)])
me_plane.polygons.foreach_set('use_smooth', [True] * 6)
me_plane.polygons.foreach_set('material_index', [0, 1, 0, 0, 0, 0])
_uv = me_plane.uv_layers.new(name='UVMap')
_uv.uv.foreach_set('vector', [0.0, 0.0, 1.0, 0.0, 1.0, 1.0, 0.0, 1.0, 0.0, 1.0, 1.0, 1.0, 1.0, 1.0, 0.0, 1.0, 0.0, 1.0, 1.0, 1.0, 1.0, 1.0, 0.0, 1.0, 1.0, 1.0, 0.0, 1.0, 0.0, 1.0, 1.0, 1.0, 1.0, 1.0, 0.0, 1.0, 0.0, 1.0, 1.0, 1.0, 0.0, 1.0, 1.0, 1.0, 1.0, 1.0, 0.0, 1.0])
me_plane.materials.append(mat_rotor)
me_plane.materials.append(mat_tip)
me_plane.update()

# ---- objects
ob_light = bpy.data.objects.new('Light', light_light)
ob_camera = bpy.data.objects.new('Camera', cam_camera)
ob_plane_body = bpy.data.objects.new('Plane Body', me_cube)
ob_plane_motor = bpy.data.objects.new('plane motor', me_cylinder)
ob_cockpit = bpy.data.objects.new('Cockpit', me_cube_002)
ob_plane_controler = bpy.data.objects.new('plane controler', None)
ob_rotor_12_o_clock = bpy.data.objects.new("Rotor 12 o'clock", me_plane)
ob_rotor_5_o_clock = bpy.data.objects.new("Rotor 5 o'clock", me_plane)
ob_rotor_7_o_clock = bpy.data.objects.new("Rotor 7 o'clock", me_plane)
ob_rotor_controller = bpy.data.objects.new('Rotor Controller', None)
ob_front = bpy.data.objects.new('front', None)
ob_side = bpy.data.objects.new('side', None)
ob_top = bpy.data.objects.new('top', None)

# ---- transforms, parenting, visibility, modifiers, constraints
ob_light.location = (4.076, 1.005, 5.904)
ob_light.rotation_euler = (0.6503, 0.05522, 1.866)
ob_light.lock_rotations_4d = False
ob_light.empty_display_type = 'ARROWS'
ob_light.color = (0.0, 0.0, 0.0, 0.0)
ob_light.lineart.crease_threshold = 0.0
ob_camera.location = (7.359, -6.926, 4.958)
ob_camera.rotation_euler = (1.109, 0.0, 0.8149)
ob_camera.lock_rotations_4d = False
ob_camera.empty_display_type = 'ARROWS'
ob_camera.color = (0.0, 0.0, 0.0, 0.0)
ob_camera.display_type = 'WIRE'
ob_camera.lineart.crease_threshold = 0.0
ob_plane_body.parent = ob_plane_controler
ob_plane_body.location = (0.0, -0.3529, -0.02552)
ob_plane_body.lock_rotations_4d = False
ob_plane_body.empty_display_type = 'ARROWS'
ob_plane_body.lineart.crease_threshold = 0.0
ob_plane_motor.parent = ob_rotor_controller
ob_plane_motor.matrix_parent_inverse = Matrix(((1.0, -0.0, -0.0, -0.0), (-0.0, 1.0, 0.0, 1.745), (-0.0, -0.0, 1.0, 0.02697), (-0.0, 0.0, -0.0, 1.0)))
ob_plane_motor.location = (0.0, -1.745, -0.02697)
ob_plane_motor.rotation_euler = (1.571, -0.0, 0.0)
ob_plane_motor.scale = (0.1148, 0.1148, 0.1148)
ob_cockpit.parent = ob_plane_controler
ob_cockpit.location = (0.0, -0.08717, 0.2579)
ob_cockpit.scale = (-0.08441, -0.08441, -0.08441)
ob_plane_controler.location = (0.0, 0.0, 0.0)
ob_rotor_12_o_clock.parent = ob_rotor_controller
ob_rotor_12_o_clock.matrix_parent_inverse = Matrix(((1.0, -0.0, -0.0, -0.0), (-0.0, 1.0, 0.0, 1.745), (-0.0, -0.0, 1.0, 0.02697), (-0.0, 0.0, -0.0, 1.0)))
ob_rotor_12_o_clock.location = (0.001089, -1.706, 0.106)
ob_rotor_12_o_clock.rotation_euler = (1.571, -0.0, 0.0)
_m = ob_rotor_12_o_clock.modifiers.new('Solidify', 'SOLIDIFY')
_m.thickness = 0.02
_m.offset = 0.0
ob_rotor_5_o_clock.parent = ob_rotor_controller
ob_rotor_5_o_clock.matrix_parent_inverse = Matrix(((1.0, -0.0, -0.0, -0.0), (-0.0, 1.0, 0.0, 1.745), (-0.0, -0.0, 1.0, 0.02697), (-0.0, 0.0, -0.0, 1.0)))
ob_rotor_5_o_clock.location = (0.1145, -1.706, -0.09424)
ob_rotor_5_o_clock.rotation_euler = (1.571, 2.094, -2.327e-07)
_m = ob_rotor_5_o_clock.modifiers.new('Solidify', 'SOLIDIFY')
_m.thickness = 0.02
_m.offset = 0.0
ob_rotor_7_o_clock.parent = ob_rotor_controller
ob_rotor_7_o_clock.matrix_parent_inverse = Matrix(((1.0, -0.0, -0.0, -0.0), (-0.0, 1.0, 0.0, 1.745), (-0.0, -0.0, 1.0, 0.02697), (-0.0, 0.0, -0.0, 1.0)))
ob_rotor_7_o_clock.location = (-0.1156, -1.706, -0.09235)
ob_rotor_7_o_clock.rotation_euler = (1.571, 4.189, 2.327e-07)
_m = ob_rotor_7_o_clock.modifiers.new('Solidify', 'SOLIDIFY')
_m.thickness = 0.02
_m.offset = 0.0
ob_rotor_controller.parent = ob_plane_controler
ob_rotor_controller.location = (0.0, -1.745, -0.02697)
ob_rotor_controller.empty_display_type = 'CIRCLE'
ob_rotor_controller.empty_display_size = 0.44
ob_front.location = (-0.06114, 2.731, 0.1542)
ob_front.rotation_euler = (1.571, -4.371e-08, 3.142)
ob_front.scale = (1.155, 1.155, 1.155)
ob_front.empty_display_type = 'IMAGE'
ob_front.empty_display_size = 5.0
ob_front.show_empty_image_perspective = False
ob_front.use_empty_image_alpha = True
ob_front.color = (1.0, 1.0, 1.0, 0.5)
ob_side.location = (-3.152, 0.1174, 0.004278)
ob_side.rotation_euler = (1.571, -0.0, 7.854)
ob_side.scale = (1.187, 1.187, 1.187)
ob_side.empty_display_type = 'IMAGE'
ob_side.empty_display_size = 5.0
ob_side.show_empty_image_perspective = False
ob_side.use_empty_image_alpha = True
ob_side.color = (1.0, 1.0, 1.0, 0.5)
ob_top.location = (0.0609, 0.0, -1.313)
ob_top.rotation_euler = (0.0, -0.0, 6.283)
ob_top.empty_display_type = 'IMAGE'
ob_top.empty_display_size = 5.0
ob_top.show_empty_image_perspective = False
ob_top.use_empty_image_alpha = True
ob_top.color = (1.0, 1.0, 1.0, 0.5)

# ---- collection membership
col_collection.objects.link(ob_light)
col_collection.objects.link(ob_camera)
col_plane.objects.link(ob_plane_body)
col_plane.objects.link(ob_plane_motor)
col_plane.objects.link(ob_cockpit)
col_plane.objects.link(ob_plane_controler)
col_plane.objects.link(ob_rotor_12_o_clock)
col_plane.objects.link(ob_rotor_5_o_clock)
col_plane.objects.link(ob_rotor_7_o_clock)
col_plane.objects.link(ob_rotor_controller)
col_ref.objects.link(ob_front)
col_ref.objects.link(ob_side)
col_ref.objects.link(ob_top)

# ---- scene / render settings (as saved in the file)
scene.camera = ob_camera
scene.frame_start = 1; scene.frame_end = 250; scene.frame_set(51)
scene.render.engine = 'BLENDER_EEVEE_NEXT'
scene.cycles.sampling_pattern = 'TABULATED_SOBOL'
scene.cycles.use_light_tree = False
scene.view_settings.view_transform = 'Filmic'
bpy.context.view_layer.update()
